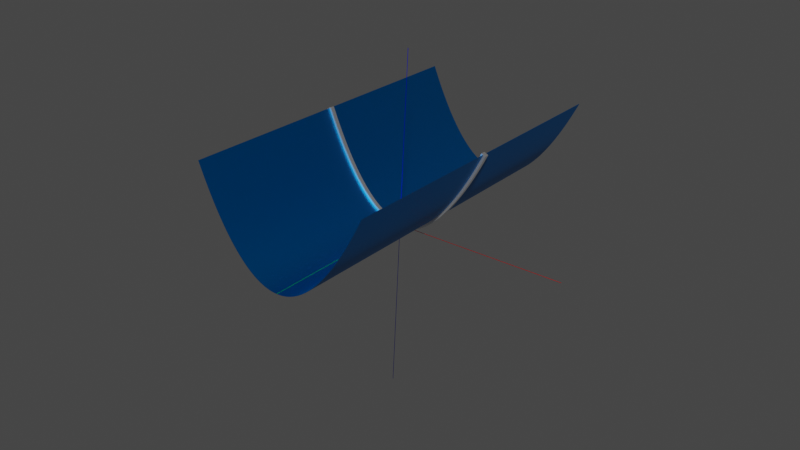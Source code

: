 # Source: cilindre_parabolic_moviment.blend  (saved by Blender 3.6.13; exported with 4.5.12 LTS)
import bpy
from mathutils import Matrix  # noqa: F401  (used for matrix-valued properties, if any)

bpy.ops.wm.read_factory_settings(use_empty=True)
scene = bpy.context.scene
scene.name = 'Scene'

# ---- materials (node trees are filled in below, after node groups)
mat_red = bpy.data.materials.new('Red')
mat_red.use_transparent_shadow = False
mat_green = bpy.data.materials.new('Green')
mat_green.use_transparent_shadow = False
mat_blue = bpy.data.materials.new('Blue')
mat_blue.use_transparent_shadow = False
mat_azurebluedark = bpy.data.materials.new('AzureBlueDark')
mat_azurebluedark.use_transparent_shadow = False
mat_white = bpy.data.materials.new('White')
mat_white.use_transparent_shadow = False

# ---- material node trees
mat_red.use_nodes = True; mat_red.node_tree.nodes.clear()
_N = mat_red.node_tree.nodes; _L = mat_red.node_tree.links
n0 = _N.new('ShaderNodeBsdfPrincipled'); n0.name = 'Principled BSDF'; n0.location = (10, 300)
n0.distribution = 'GGX'
n0.subsurface_method = 'RANDOM_WALK_SKIN'
n0.inputs[0].default_value = (1.0, 0.0, 0.0, 0.5)
n0.inputs[1].default_value = 1.0
n0.inputs[3].default_value = 0.0
n0.inputs[13].default_value = 1.0
n0.inputs[27].default_value = (1.0, 0.0, 0.0, 0.5)
n1 = _N.new('ShaderNodeOutputMaterial'); n1.name = 'Material Output'; n1.location = (300, 300)
_L.new(n0.outputs[0], n1.inputs[0])
n1.is_active_output = True
mat_green.use_nodes = True; mat_green.node_tree.nodes.clear()
_N = mat_green.node_tree.nodes; _L = mat_green.node_tree.links
n0 = _N.new('ShaderNodeBsdfPrincipled'); n0.name = 'Principled BSDF'; n0.location = (10, 300)
n0.distribution = 'GGX'
n0.subsurface_method = 'RANDOM_WALK_SKIN'
n0.inputs[0].default_value = (0.0, 1.0, 0.0, 0.5)
n0.inputs[1].default_value = 1.0
n0.inputs[3].default_value = 0.0
n0.inputs[13].default_value = 1.0
n0.inputs[27].default_value = (0.0, 1.0, 0.0, 0.5)
n1 = _N.new('ShaderNodeOutputMaterial'); n1.name = 'Material Output'; n1.location = (300, 300)
_L.new(n0.outputs[0], n1.inputs[0])
n1.is_active_output = True
mat_blue.use_nodes = True; mat_blue.node_tree.nodes.clear()
_N = mat_blue.node_tree.nodes; _L = mat_blue.node_tree.links
n0 = _N.new('ShaderNodeBsdfPrincipled'); n0.name = 'Principled BSDF'; n0.location = (10, 300)
n0.distribution = 'GGX'
n0.subsurface_method = 'RANDOM_WALK_SKIN'
n0.inputs[0].default_value = (0.0, 0.0, 1.0, 0.5)
n0.inputs[1].default_value = 1.0
n0.inputs[3].default_value = 0.0
n0.inputs[13].default_value = 1.0
n0.inputs[27].default_value = (0.0, 0.0, 1.0, 0.5)
n1 = _N.new('ShaderNodeOutputMaterial'); n1.name = 'Material Output'; n1.location = (300, 300)
_L.new(n0.outputs[0], n1.inputs[0])
n1.is_active_output = True
mat_azurebluedark.use_nodes = True; mat_azurebluedark.node_tree.nodes.clear()
_N = mat_azurebluedark.node_tree.nodes; _L = mat_azurebluedark.node_tree.links
n0 = _N.new('ShaderNodeBsdfPrincipled'); n0.name = 'Principled BSDF'; n0.location = (10, 300)
n0.distribution = 'GGX'
n0.subsurface_method = 'RANDOM_WALK_SKIN'
n0.inputs[0].default_value = (0.0, 0.2, 0.6, 0.5)
n0.inputs[1].default_value = 1.0
n0.inputs[3].default_value = 0.0
n0.inputs[13].default_value = 1.0
n0.inputs[27].default_value = (0.0, 0.2, 0.6, 0.5)
n1 = _N.new('ShaderNodeOutputMaterial'); n1.name = 'Material Output'; n1.location = (300, 300)
_L.new(n0.outputs[0], n1.inputs[0])
n1.is_active_output = True
mat_white.use_nodes = True; mat_white.node_tree.nodes.clear()
_N = mat_white.node_tree.nodes; _L = mat_white.node_tree.links
n0 = _N.new('ShaderNodeBsdfPrincipled'); n0.name = 'Principled BSDF'; n0.location = (10, 300)
n0.distribution = 'GGX'
n0.subsurface_method = 'RANDOM_WALK_SKIN'
n0.inputs[0].default_value = (1.0, 1.0, 1.0, 0.5)
n0.inputs[1].default_value = 1.0
n0.inputs[3].default_value = 0.0
n0.inputs[13].default_value = 1.0
n0.inputs[27].default_value = (1.0, 1.0, 1.0, 0.5)
n1 = _N.new('ShaderNodeOutputMaterial'); n1.name = 'Material Output'; n1.location = (300, 300)
_L.new(n0.outputs[0], n1.inputs[0])
n1.is_active_output = True

# ---- world
world_world = bpy.data.worlds.new('World'); scene.world = world_world
world_world.use_nodes = True; world_world.node_tree.nodes.clear()
_N = world_world.node_tree.nodes; _L = world_world.node_tree.links
n0 = _N.new('ShaderNodeOutputWorld'); n0.name = 'World Output'; n0.location = (300, 300)
n1 = _N.new('ShaderNodeBackground'); n1.name = 'Background'; n1.location = (10, 300)
n1.inputs[0].default_value = (0.05088, 0.05088, 0.05088, 1.0)
_L.new(n1.outputs[0], n0.inputs[0])
n0.is_active_output = True
world_world.color = (0.05088, 0.05088, 0.05088)
world_world.use_sun_shadow = False
world_world.sun_shadow_jitter_overblur = 0.0

# ---- meshes
me_cylinder_002 = bpy.data.meshes.new('Cylinder.002')
me_cylinder_002.from_pydata([(0.0, 1.0, 0.0), (0.0, 1.0, 1.0), (0.1951, 0.9808, 0.0), (0.1951, 0.9808, 1.0), (0.3827, 0.9239, 0.0), (0.3827, 0.9239, 1.0), (0.5556, 0.8315, 0.0), (0.5556, 0.8315, 1.0), (0.7071, 0.7071, 0.0), (0.7071, 0.7071, 1.0), (0.8315, 0.5556, 0.0), (0.8315, 0.5556, 1.0), (0.9239, 0.3827, 0.0), (0.9239, 0.3827, 1.0), (0.9808, 0.1951, 0.0), (0.9808, 0.1951, 1.0), (1.0, 0.0, 0.0), (1.0, 0.0, 1.0), (0.9808, -0.1951, 0.0), (0.9808, -0.1951, 1.0), (0.9239, -0.3827, 0.0), (0.9239, -0.3827, 1.0), (0.8315, -0.5556, 0.0), (0.8315, -0.5556, 1.0), (0.7071, -0.7071, 0.0), (0.7071, -0.7071, 1.0), (0.5556, -0.8315, 0.0), (0.5556, -0.8315, 1.0), (0.3827, -0.9239, 0.0), (0.3827, -0.9239, 1.0), (0.1951, -0.9808, 0.0), (0.1951, -0.9808, 1.0), (0.0, -1.0, 0.0), (0.0, -1.0, 1.0), (-0.1951, -0.9808, 0.0), (-0.1951, -0.9808, 1.0), (-0.3827, -0.9239, 0.0), (-0.3827, -0.9239, 1.0), (-0.5556, -0.8315, 0.0), (-0.5556, -0.8315, 1.0), (-0.7071, -0.7071, 0.0), (-0.7071, -0.7071, 1.0), (-0.8315, -0.5556, 0.0), (-0.8315, -0.5556, 1.0), (-0.9239, -0.3827, 0.0), (-0.9239, -0.3827, 1.0), (-0.9808, -0.1951, 0.0), (-0.9808, -0.1951, 1.0), (-1.0, 0.0, 0.0), (-1.0, 0.0, 1.0), (-0.9808, 0.1951, 0.0), (-0.9808, 0.1951, 1.0), (-0.9239, 0.3827, 0.0), (-0.9239, 0.3827, 1.0), (-0.8315, 0.5556, 0.0), (-0.8315, 0.5556, 1.0), (-0.7071, 0.7071, 0.0), (-0.7071, 0.7071, 1.0), (-0.5556, 0.8315, 0.0), (-0.5556, 0.8315, 1.0), (-0.3827, 0.9239, 0.0), (-0.3827, 0.9239, 1.0), (-0.1951, 0.9808, 0.0), (-0.1951, 0.9808, 1.0), (6.903e-31, 3.0, 1.0), (0.5853, 2.942, 1.0), (1.148, 2.772, 1.0), (1.667, 2.494, 1.0), (2.121, 2.121, 1.0), (2.494, 1.667, 1.0), (2.772, 1.148, 1.0), (2.942, 0.5853, 1.0), (3.0, 3.109e-15, 1.0), (2.942, -0.5853, 1.0), (2.772, -1.148, 1.0), (2.494, -1.667, 1.0), (2.121, -2.121, 1.0), (1.667, -2.494, 1.0), (1.148, -2.772, 1.0), (0.5853, -2.942, 1.0), (6.903e-31, -3.0, 1.0), (-0.5853, -2.942, 1.0), (-1.148, -2.772, 1.0), (-1.667, -2.494, 1.0), (-2.121, -2.121, 1.0), (-2.494, -1.667, 1.0), (-2.772, -1.148, 1.0), (-2.942, -0.5853, 1.0), (-3.0, 3.109e-15, 1.0), (-2.942, 0.5853, 1.0), (-2.772, 1.148, 1.0), (-2.494, 1.667, 1.0), (-2.121, 2.121, 1.0), (-1.667, 2.494, 1.0), (-1.148, 2.772, 1.0), (-0.5853, 2.942, 1.0), (6.903e-31, 3.109e-15, 1.429), (-1.972e-29, 0.5, -28.57), (-1.972e-29, 0.5, 28.57), (0.09755, 0.4904, -28.57), (0.09755, 0.4904, 28.57), (0.1913, 0.4619, -28.57), (0.1913, 0.4619, 28.57), (0.2778, 0.4157, -28.57), (0.2778, 0.4157, 28.57), (0.3536, 0.3536, -28.57), (0.3536, 0.3536, 28.57), (0.4157, 0.2778, -28.57), (0.4157, 0.2778, 28.57), (0.4619, 0.1913, -28.57), (0.4619, 0.1913, 28.57), (0.4904, 0.09755, -28.57), (0.4904, 0.09755, 28.57), (0.5, -8.882e-14, -28.57), (0.5, -8.882e-14, 28.57), (0.4904, -0.09755, -28.57), (0.4904, -0.09755, 28.57), (0.4619, -0.1913, -28.57), (0.4619, -0.1913, 28.57), (0.4157, -0.2778, -28.57), (0.4157, -0.2778, 28.57), (0.3536, -0.3536, -28.57), (0.3536, -0.3536, 28.57), (0.2778, -0.4157, -28.57), (0.2778, -0.4157, 28.57), (0.1913, -0.4619, -28.57), (0.1913, -0.4619, 28.57), (0.09755, -0.4904, -28.57), (0.09755, -0.4904, 28.57), (-1.972e-29, -0.5, -28.57), (-1.972e-29, -0.5, 28.57), (-0.09755, -0.4904, -28.57), (-0.09755, -0.4904, 28.57), (-0.1913, -0.4619, -28.57), (-0.1913, -0.4619, 28.57), (-0.2778, -0.4157, -28.57), (-0.2778, -0.4157, 28.57), (-0.3536, -0.3536, -28.57), (-0.3536, -0.3536, 28.57), (-0.4157, -0.2778, -28.57), (-0.4157, -0.2778, 28.57), (-0.4619, -0.1913, -28.57), (-0.4619, -0.1913, 28.57), (-0.4904, -0.09755, -28.57), (-0.4904, -0.09755, 28.57), (-0.5, -8.882e-14, -28.57), (-0.5, -8.882e-14, 28.57), (-0.4904, 0.09755, -28.57), (-0.4904, 0.09755, 28.57), (-0.4619, 0.1913, -28.57), (-0.4619, 0.1913, 28.57), (-0.4157, 0.2778, -28.57), (-0.4157, 0.2778, 28.57), (-0.3536, 0.3536, -28.57), (-0.3536, 0.3536, 28.57), (-0.2778, 0.4157, -28.57), (-0.2778, 0.4157, 28.57), (-0.1913, 0.4619, -28.57), (-0.1913, 0.4619, 28.57), (-0.09755, 0.4904, -28.57), (-0.09755, 0.4904, 28.57), (3.423e-08, 1.0, 6.244e-09), (14.0, 1.0, 6.244e-09), (3.357e-08, 0.9808, -0.01394), (14.0, 0.9808, -0.01394), (3.162e-08, 0.9239, -0.02733), (14.0, 0.9239, -0.02733), (2.846e-08, 0.8315, -0.03968), (14.0, 0.8315, -0.03968), (2.42e-08, 0.7071, -0.05051), (14.0, 0.7071, -0.05051), (1.902e-08, 0.5556, -0.05939), (14.0, 0.5556, -0.05939), (1.31e-08, 0.3827, -0.06599), (14.0, 0.3827, -0.06599), (6.678e-09, 0.1951, -0.07006), (14.0, 0.1951, -0.07006), (5.024e-15, 8.742e-08, -0.07143), (14.0, 5.666e-07, -0.07143), (-6.678e-09, -0.1951, -0.07006), (14.0, -0.1951, -0.07006), (-1.31e-08, -0.3827, -0.06599), (14.0, -0.3827, -0.06599), (-1.902e-08, -0.5556, -0.05939), (14.0, -0.5556, -0.05939), (-2.42e-08, -0.7071, -0.05051), (14.0, -0.7071, -0.05051), (-2.846e-08, -0.8315, -0.03968), (14.0, -0.8315, -0.03968), (-3.162e-08, -0.9239, -0.02733), (14.0, -0.9239, -0.02733), (-3.357e-08, -0.9808, -0.01394), (14.0, -0.9808, -0.01394), (-3.423e-08, -1.0, -6.244e-09), (14.0, -1.0, -6.244e-09), (-3.357e-08, -0.9808, 0.01394), (14.0, -0.9808, 0.01394), (-3.162e-08, -0.9239, 0.02733), (14.0, -0.9239, 0.02733), (-2.846e-08, -0.8315, 0.03968), (14.0, -0.8315, 0.03968), (-2.42e-08, -0.7071, 0.05051), (14.0, -0.7071, 0.05051), (-1.902e-08, -0.5556, 0.05939), (14.0, -0.5556, 0.05939), (-1.31e-08, -0.3827, 0.06599), (14.0, -0.3827, 0.06599), (-6.678e-09, -0.1951, 0.07006), (14.0, -0.1951, 0.07006), (-5.024e-15, -8.742e-08, 0.07143), (14.0, 3.918e-07, 0.07143), (6.678e-09, 0.1951, 0.07006), (14.0, 0.1951, 0.07006), (1.31e-08, 0.3827, 0.06599), (14.0, 0.3827, 0.06599), (1.902e-08, 0.5556, 0.05939), (14.0, 0.5556, 0.05939), (2.42e-08, 0.7071, 0.05051), (14.0, 0.7071, 0.05051), (2.846e-08, 0.8315, 0.03968), (14.0, 0.8315, 0.03968), (3.162e-08, 0.9239, 0.02733), (14.0, 0.9239, 0.02733), (3.357e-08, 0.9808, 0.01394), (14.0, 0.9808, 0.01394), (14.0, 3.0, 1.873e-08), (14.0, 2.942, -0.04181), (14.0, 2.772, -0.082), (14.0, 2.494, -0.1191), (14.0, 2.121, -0.1515), (14.0, 1.667, -0.1782), (14.0, 1.148, -0.198), (14.0, 0.5853, -0.2102), (14.0, 2.623e-07, -0.2143), (14.0, -0.5853, -0.2102), (14.0, -1.148, -0.198), (14.0, -1.667, -0.1782), (14.0, -2.121, -0.1515), (14.0, -2.494, -0.1191), (14.0, -2.772, -0.082), (14.0, -2.942, -0.04181), (14.0, -3.0, -1.873e-08), (14.0, -2.942, 0.04181), (14.0, -2.772, 0.082), (14.0, -2.494, 0.1191), (14.0, -2.121, 0.1515), (14.0, -1.667, 0.1782), (14.0, -1.148, 0.198), (14.0, -0.5853, 0.2102), (14.0, -2.623e-07, 0.2143), (14.0, 0.5853, 0.2102), (14.0, 1.148, 0.198), (14.0, 1.667, 0.1782), (14.0, 2.121, 0.1515), (14.0, 2.494, 0.1191), (14.0, 2.772, 0.082), (14.0, 2.942, 0.04181), (20.0, 2.054e-07, 2.47e-15), (-400.0, 0.5, 3.122e-09), (400.0, 0.5, 3.123e-09), (-400.0, 0.4904, -0.006968), (400.0, 0.4904, -0.006968), (-400.0, 0.4619, -0.01367), (400.0, 0.462, -0.01367), (-400.0, 0.4157, -0.01984), (400.0, 0.4158, -0.01984), (-400.0, 0.3536, -0.02525), (400.0, 0.3536, -0.02525), (-400.0, 0.2778, -0.0297), (400.0, 0.2778, -0.0297), (-400.0, 0.1913, -0.033), (400.0, 0.1914, -0.033), (-400.0, 0.09755, -0.03503), (400.0, 0.09757, -0.03503), (-400.0, 4.371e-08, -0.03571), (400.0, 2.743e-05, -0.03571), (-400.0, -0.09755, -0.03503), (400.0, -0.09752, -0.03503), (-400.0, -0.1913, -0.033), (400.0, -0.1913, -0.033), (-400.0, -0.2778, -0.0297), (400.0, -0.2778, -0.0297), (-400.0, -0.3536, -0.02525), (400.0, -0.3535, -0.02525), (-400.0, -0.4157, -0.01984), (400.0, -0.4157, -0.01984), (-400.0, -0.4619, -0.01367), (400.0, -0.4619, -0.01367), (-400.0, -0.4904, -0.006968), (400.0, -0.4904, -0.006968), (-400.0, -0.5, -3.122e-09), (400.0, -0.5, -3.122e-09), (-400.0, -0.4904, 0.006968), (400.0, -0.4904, 0.006968), (-400.0, -0.4619, 0.01367), (400.0, -0.4619, 0.01367), (-400.0, -0.4157, 0.01984), (400.0, -0.4157, 0.01984), (-400.0, -0.3536, 0.02525), (400.0, -0.3535, 0.02525), (-400.0, -0.2778, 0.0297), (400.0, -0.2778, 0.0297), (-400.0, -0.1913, 0.033), (400.0, -0.1913, 0.033), (-400.0, -0.09755, 0.03503), (400.0, -0.09752, 0.03503), (-400.0, -4.371e-08, 0.03571), (400.0, 2.734e-05, 0.03571), (-400.0, 0.09755, 0.03503), (400.0, 0.09757, 0.03503), (-400.0, 0.1913, 0.033), (400.0, 0.1914, 0.033), (-400.0, 0.2778, 0.0297), (400.0, 0.2778, 0.0297), (-400.0, 0.3536, 0.02525), (400.0, 0.3536, 0.02525), (-400.0, 0.4157, 0.01984), (400.0, 0.4158, 0.01984), (-400.0, 0.4619, 0.01367), (400.0, 0.462, 0.01367), (-400.0, 0.4904, 0.006968), (400.0, 0.4904, 0.006968), (-1.0, 1.941e-23, 6.244e-09), (-1.0, 14.0, 6.244e-09), (-0.9808, -4.332e-17, -0.01394), (-0.9808, 14.0, -0.01394), (-0.9239, -8.497e-17, -0.02733), (-0.9239, 14.0, -0.02733), (-0.8315, -1.234e-16, -0.03968), (-0.8315, 14.0, -0.03968), (-0.7071, -1.57e-16, -0.05051), (-0.7071, 14.0, -0.05051), (-0.5556, -1.846e-16, -0.05939), (-0.5556, 14.0, -0.05939), (-0.3827, -2.051e-16, -0.06599), (-0.3827, 14.0, -0.06599), (-0.1951, -2.178e-16, -0.07006), (-0.1951, 14.0, -0.07006), (-8.742e-08, -2.22e-16, -0.07143), (-8.742e-08, 14.0, -0.07143), (0.1951, -2.178e-16, -0.07006), (0.1951, 14.0, -0.07006), (0.3827, -2.051e-16, -0.06599), (0.3827, 14.0, -0.06599), (0.5556, -1.846e-16, -0.05939), (0.5556, 14.0, -0.05939), (0.7071, -1.57e-16, -0.05051), (0.7071, 14.0, -0.05051), (0.8315, -1.234e-16, -0.03968), (0.8315, 14.0, -0.03968), (0.9239, -8.497e-17, -0.02733), (0.9239, 14.0, -0.02733), (0.9808, -4.332e-17, -0.01394), (0.9808, 14.0, -0.01394), (1.0, -1.941e-23, -6.244e-09), (1.0, 14.0, -6.244e-09), (0.9808, 4.332e-17, 0.01394), (0.9808, 14.0, 0.01394), (0.9239, 8.497e-17, 0.02733), (0.9239, 14.0, 0.02733), (0.8315, 1.234e-16, 0.03968), (0.8315, 14.0, 0.03968), (0.7071, 1.57e-16, 0.05051), (0.7071, 14.0, 0.05051), (0.5556, 1.846e-16, 0.05939), (0.5556, 14.0, 0.05939), (0.3827, 2.051e-16, 0.06599), (0.3827, 14.0, 0.06599), (0.1951, 2.178e-16, 0.07006), (0.1951, 14.0, 0.07006), (8.742e-08, 2.22e-16, 0.07143), (8.742e-08, 14.0, 0.07143), (-0.1951, 2.178e-16, 0.07006), (-0.1951, 14.0, 0.07006), (-0.3827, 2.051e-16, 0.06599), (-0.3827, 14.0, 0.06599), (-0.5556, 1.846e-16, 0.05939), (-0.5556, 14.0, 0.05939), (-0.7071, 1.57e-16, 0.05051), (-0.7071, 14.0, 0.05051), (-0.8315, 1.234e-16, 0.03968), (-0.8315, 14.0, 0.03968), (-0.9239, 8.497e-17, 0.02733), (-0.9239, 14.0, 0.02733), (-0.9808, 4.332e-17, 0.01394), (-0.9808, 14.0, 0.01394), (-3.0, 14.0, 1.873e-08), (-2.942, 14.0, -0.04181), (-2.772, 14.0, -0.082), (-2.494, 14.0, -0.1191), (-2.121, 14.0, -0.1515), (-1.667, 14.0, -0.1782), (-1.148, 14.0, -0.198), (-0.5853, 14.0, -0.2102), (-2.623e-07, 14.0, -0.2143), (0.5853, 14.0, -0.2102), (1.148, 14.0, -0.198), (1.667, 14.0, -0.1782), (2.121, 14.0, -0.1515), (2.494, 14.0, -0.1191), (2.772, 14.0, -0.082), (2.942, 14.0, -0.04181), (3.0, 14.0, -1.873e-08), (2.942, 14.0, 0.04181), (2.772, 14.0, 0.082), (2.494, 14.0, 0.1191), (2.121, 14.0, 0.1515), (1.667, 14.0, 0.1782), (1.148, 14.0, 0.198), (0.5853, 14.0, 0.2102), (2.623e-07, 14.0, 0.2143), (-0.5853, 14.0, 0.2102), (-1.148, 14.0, 0.198), (-1.667, 14.0, 0.1782), (-2.121, 14.0, 0.1515), (-2.494, 14.0, 0.1191), (-2.772, 14.0, 0.082), (-2.942, 14.0, 0.04181), (4.441e-15, 20.0, 7.043e-32), (-0.5, -400.0, 3.122e-09), (-0.5, 400.0, 3.122e-09), (-0.4904, -400.0, -0.006968), (-0.4904, 400.0, -0.006968), (-0.4619, -400.0, -0.01367), (-0.4619, 400.0, -0.01367), (-0.4157, -400.0, -0.01984), (-0.4157, 400.0, -0.01984), (-0.3536, -400.0, -0.02525), (-0.3536, 400.0, -0.02525), (-0.2778, -400.0, -0.0297), (-0.2778, 400.0, -0.0297), (-0.1913, -400.0, -0.033), (-0.1913, 400.0, -0.033), (-0.09755, -400.0, -0.03503), (-0.09755, 400.0, -0.03503), (-4.371e-08, -400.0, -0.03571), (-4.371e-08, 400.0, -0.03571), (0.09755, -400.0, -0.03503), (0.09755, 400.0, -0.03503), (0.1913, -400.0, -0.033), (0.1913, 400.0, -0.033), (0.2778, -400.0, -0.0297), (0.2778, 400.0, -0.0297), (0.3536, -400.0, -0.02525), (0.3536, 400.0, -0.02525), (0.4157, -400.0, -0.01984), (0.4157, 400.0, -0.01984), (0.4619, -400.0, -0.01367), (0.4619, 400.0, -0.01367), (0.4904, -400.0, -0.006968), (0.4904, 400.0, -0.006968), (0.5, -400.0, -3.122e-09), (0.5, 400.0, -3.122e-09), (0.4904, -400.0, 0.006968), (0.4904, 400.0, 0.006968), (0.4619, -400.0, 0.01367), (0.4619, 400.0, 0.01367), (0.4157, -400.0, 0.01984), (0.4157, 400.0, 0.01984), (0.3536, -400.0, 0.02525), (0.3536, 400.0, 0.02525), (0.2778, -400.0, 0.0297), (0.2778, 400.0, 0.0297), (0.1913, -400.0, 0.033), (0.1913, 400.0, 0.033), (0.09755, -400.0, 0.03503), (0.09755, 400.0, 0.03503), (4.371e-08, -400.0, 0.03571), (4.371e-08, 400.0, 0.03571), (-0.09755, -400.0, 0.03503), (-0.09755, 400.0, 0.03503), (-0.1913, -400.0, 0.033), (-0.1913, 400.0, 0.033), (-0.2778, -400.0, 0.0297), (-0.2778, 400.0, 0.0297), (-0.3536, -400.0, 0.02525), (-0.3536, 400.0, 0.02525), (-0.4157, -400.0, 0.01984), (-0.4157, 400.0, 0.01984), (-0.4619, -400.0, 0.01367), (-0.4619, 400.0, 0.01367), (-0.4904, -400.0, 0.006968), (-0.4904, 400.0, 0.006968)], [], [(0, 1, 3, 2), (2, 3, 5, 4), (4, 5, 7, 6), (6, 7, 9, 8), (8, 9, 11, 10), (10, 11, 13, 12), (12, 13, 15, 14), (14, 15, 17, 16), (16, 17, 19, 18), (18, 19, 21, 20), (20, 21, 23, 22), (22, 23, 25, 24), (24, 25, 27, 26), (26, 27, 29, 28), (28, 29, 31, 30), (30, 31, 33, 32), (32, 33, 35, 34), (34, 35, 37, 36), (36, 37, 39, 38), (38, 39, 41, 40), (40, 41, 43, 42), (42, 43, 45, 44), (44, 45, 47, 46), (46, 47, 49, 48), (48, 49, 51, 50), (50, 51, 53, 52), (52, 53, 55, 54), (54, 55, 57, 56), (56, 57, 59, 58), (58, 59, 61, 60), (3, 1, 63, 61, 59, 57, 55, 53, 51, 49, 47, 45, 43, 41, 39, 37, 35, 33, 31, 29, 27, 25, 23, 21, 19, 17, 15, 13, 11, 9, 7, 5), (60, 61, 63, 62), (62, 63, 1, 0), (0, 2, 4, 6, 8, 10, 12, 14, 16, 18, 20, 22, 24, 26, 28, 30, 32, 34, 36, 38, 40, 42, 44, 46, 48, 50, 52, 54, 56, 58, 60, 62), (64, 96, 65), (65, 96, 66), (66, 96, 67), (67, 96, 68), (68, 96, 69), (69, 96, 70), (70, 96, 71), (71, 96, 72), (72, 96, 73), (73, 96, 74), (74, 96, 75), (75, 96, 76), (76, 96, 77), (77, 96, 78), (78, 96, 79), (79, 96, 80), (80, 96, 81), (81, 96, 82), (82, 96, 83), (83, 96, 84), (84, 96, 85), (85, 96, 86), (86, 96, 87), (87, 96, 88), (88, 96, 89), (89, 96, 90), (90, 96, 91), (91, 96, 92), (92, 96, 93), (93, 96, 94), (64, 65, 66, 67, 68, 69, 70, 71, 72, 73, 74, 75, 76, 77, 78, 79, 80, 81, 82, 83, 84, 85, 86, 87, 88, 89, 90, 91, 92, 93, 94, 95), (94, 96, 95), (95, 96, 64), (97, 98, 100, 99), (99, 100, 102, 101), (101, 102, 104, 103), (103, 104, 106, 105), (105, 106, 108, 107), (107, 108, 110, 109), (109, 110, 112, 111), (111, 112, 114, 113), (113, 114, 116, 115), (115, 116, 118, 117), (117, 118, 120, 119), (119, 120, 122, 121), (121, 122, 124, 123), (123, 124, 126, 125), (125, 126, 128, 127), (127, 128, 130, 129), (129, 130, 132, 131), (131, 132, 134, 133), (133, 134, 136, 135), (135, 136, 138, 137), (137, 138, 140, 139), (139, 140, 142, 141), (141, 142, 144, 143), (143, 144, 146, 145), (145, 146, 148, 147), (147, 148, 150, 149), (149, 150, 152, 151), (151, 152, 154, 153), (153, 154, 156, 155), (155, 156, 158, 157), (100, 98, 160, 158, 156, 154, 152, 150, 148, 146, 144, 142, 140, 138, 136, 134, 132, 130, 128, 126, 124, 122, 120, 118, 116, 114, 112, 110, 108, 106, 104, 102), (157, 158, 160, 159), (159, 160, 98, 97), (97, 99, 101, 103, 105, 107, 109, 111, 113, 115, 117, 119, 121, 123, 125, 127, 129, 131, 133, 135, 137, 139, 141, 143, 145, 147, 149, 151, 153, 155, 157, 159), (161, 162, 164, 163), (163, 164, 166, 165), (165, 166, 168, 167), (167, 168, 170, 169), (169, 170, 172, 171), (171, 172, 174, 173), (173, 174, 176, 175), (175, 176, 178, 177), (177, 178, 180, 179), (179, 180, 182, 181), (181, 182, 184, 183), (183, 184, 186, 185), (185, 186, 188, 187), (187, 188, 190, 189), (189, 190, 192, 191), (191, 192, 194, 193), (193, 194, 196, 195), (195, 196, 198, 197), (197, 198, 200, 199), (199, 200, 202, 201), (201, 202, 204, 203), (203, 204, 206, 205), (205, 206, 208, 207), (207, 208, 210, 209), (209, 210, 212, 211), (211, 212, 214, 213), (213, 214, 216, 215), (215, 216, 218, 217), (217, 218, 220, 219), (219, 220, 222, 221), (164, 162, 224, 222, 220, 218, 216, 214, 212, 210, 208, 206, 204, 202, 200, 198, 196, 194, 192, 190, 188, 186, 184, 182, 180, 178, 176, 174, 172, 170, 168, 166), (221, 222, 224, 223), (223, 224, 162, 161), (161, 163, 165, 167, 169, 171, 173, 175, 177, 179, 181, 183, 185, 187, 189, 191, 193, 195, 197, 199, 201, 203, 205, 207, 209, 211, 213, 215, 217, 219, 221, 223), (225, 257, 226), (226, 257, 227), (227, 257, 228), (228, 257, 229), (229, 257, 230), (230, 257, 231), (231, 257, 232), (232, 257, 233), (233, 257, 234), (234, 257, 235), (235, 257, 236), (236, 257, 237), (237, 257, 238), (238, 257, 239), (239, 257, 240), (240, 257, 241), (241, 257, 242), (242, 257, 243), (243, 257, 244), (244, 257, 245), (245, 257, 246), (246, 257, 247), (247, 257, 248), (248, 257, 249), (249, 257, 250), (250, 257, 251), (251, 257, 252), (252, 257, 253), (253, 257, 254), (254, 257, 255), (225, 226, 227, 228, 229, 230, 231, 232, 233, 234, 235, 236, 237, 238, 239, 240, 241, 242, 243, 244, 245, 246, 247, 248, 249, 250, 251, 252, 253, 254, 255, 256), (255, 257, 256), (256, 257, 225), (258, 259, 261, 260), (260, 261, 263, 262), (262, 263, 265, 264), (264, 265, 267, 266), (266, 267, 269, 268), (268, 269, 271, 270), (270, 271, 273, 272), (272, 273, 275, 274), (274, 275, 277, 276), (276, 277, 279, 278), (278, 279, 281, 280), (280, 281, 283, 282), (282, 283, 285, 284), (284, 285, 287, 286), (286, 287, 289, 288), (288, 289, 291, 290), (290, 291, 293, 292), (292, 293, 295, 294), (294, 295, 297, 296), (296, 297, 299, 298), (298, 299, 301, 300), (300, 301, 303, 302), (302, 303, 305, 304), (304, 305, 307, 306), (306, 307, 309, 308), (308, 309, 311, 310), (310, 311, 313, 312), (312, 313, 315, 314), (314, 315, 317, 316), (316, 317, 319, 318), (261, 259, 321, 319, 317, 315, 313, 311, 309, 307, 305, 303, 301, 299, 297, 295, 293, 291, 289, 287, 285, 283, 281, 279, 277, 275, 273, 271, 269, 267, 265, 263), (318, 319, 321, 320), (320, 321, 259, 258), (258, 260, 262, 264, 266, 268, 270, 272, 274, 276, 278, 280, 282, 284, 286, 288, 290, 292, 294, 296, 298, 300, 302, 304, 306, 308, 310, 312, 314, 316, 318, 320), (322, 323, 325, 324), (324, 325, 327, 326), (326, 327, 329, 328), (328, 329, 331, 330), (330, 331, 333, 332), (332, 333, 335, 334), (334, 335, 337, 336), (336, 337, 339, 338), (338, 339, 341, 340), (340, 341, 343, 342), (342, 343, 345, 344), (344, 345, 347, 346), (346, 347, 349, 348), (348, 349, 351, 350), (350, 351, 353, 352), (352, 353, 355, 354), (354, 355, 357, 356), (356, 357, 359, 358), (358, 359, 361, 360), (360, 361, 363, 362), (362, 363, 365, 364), (364, 365, 367, 366), (366, 367, 369, 368), (368, 369, 371, 370), (370, 371, 373, 372), (372, 373, 375, 374), (374, 375, 377, 376), (376, 377, 379, 378), (378, 379, 381, 380), (380, 381, 383, 382), (325, 323, 385, 383, 381, 379, 377, 375, 373, 371, 369, 367, 365, 363, 361, 359, 357, 355, 353, 351, 349, 347, 345, 343, 341, 339, 337, 335, 333, 331, 329, 327), (382, 383, 385, 384), (384, 385, 323, 322), (322, 324, 326, 328, 330, 332, 334, 336, 338, 340, 342, 344, 346, 348, 350, 352, 354, 356, 358, 360, 362, 364, 366, 368, 370, 372, 374, 376, 378, 380, 382, 384), (386, 418, 387), (387, 418, 388), (388, 418, 389), (389, 418, 390), (390, 418, 391), (391, 418, 392), (392, 418, 393), (393, 418, 394), (394, 418, 395), (395, 418, 396), (396, 418, 397), (397, 418, 398), (398, 418, 399), (399, 418, 400), (400, 418, 401), (401, 418, 402), (402, 418, 403), (403, 418, 404), (404, 418, 405), (405, 418, 406), (406, 418, 407), (407, 418, 408), (408, 418, 409), (409, 418, 410), (410, 418, 411), (411, 418, 412), (412, 418, 413), (413, 418, 414), (414, 418, 415), (415, 418, 416), (386, 387, 388, 389, 390, 391, 392, 393, 394, 395, 396, 397, 398, 399, 400, 401, 402, 403, 404, 405, 406, 407, 408, 409, 410, 411, 412, 413, 414, 415, 416, 417), (416, 418, 417), (417, 418, 386), (419, 420, 422, 421), (421, 422, 424, 423), (423, 424, 426, 425), (425, 426, 428, 427), (427, 428, 430, 429), (429, 430, 432, 431), (431, 432, 434, 433), (433, 434, 436, 435), (435, 436, 438, 437), (437, 438, 440, 439), (439, 440, 442, 441), (441, 442, 444, 443), (443, 444, 446, 445), (445, 446, 448, 447), (447, 448, 450, 449), (449, 450, 452, 451), (451, 452, 454, 453), (453, 454, 456, 455), (455, 456, 458, 457), (457, 458, 460, 459), (459, 460, 462, 461), (461, 462, 464, 463), (463, 464, 466, 465), (465, 466, 468, 467), (467, 468, 470, 469), (469, 470, 472, 471), (471, 472, 474, 473), (473, 474, 476, 475), (475, 476, 478, 477), (477, 478, 480, 479), (422, 420, 482, 480, 478, 476, 474, 472, 470, 468, 466, 464, 462, 460, 458, 456, 454, 452, 450, 448, 446, 444, 442, 440, 438, 436, 434, 432, 430, 428, 426, 424), (479, 480, 482, 481), (481, 482, 420, 419), (419, 421, 423, 425, 427, 429, 431, 433, 435, 437, 439, 441, 443, 445, 447, 449, 451, 453, 455, 457, 459, 461, 463, 465, 467, 469, 471, 473, 475, 477, 479, 481)])
me_cylinder_002.polygons.foreach_set('use_smooth', [True] * 303)
me_cylinder_002.polygons.foreach_set('material_index', [0, 0, 0, 0, 0, 0, 0, 0, 0, 0, 0, 0, 0, 0, 0, 0, 0, 0, 0, 0, 0, 0, 0, 0, 0, 0, 0, 0, 0, 0, 0, 0, 0, 0, 0, 0, 0, 0, 0, 0, 0, 0, 0, 0, 0, 0, 0, 0, 0, 0, 0, 0, 0, 0, 0, 0, 0, 0, 0, 0, 0, 0, 0, 0, 0, 0, 0, 0, 0, 0, 0, 0, 0, 0, 0, 0, 0, 0, 0, 0, 0, 0, 0, 0, 0, 0, 0, 0, 0, 0, 0, 0, 0, 0, 0, 0, 0, 0, 0, 0, 0, 1, 1, 1, 1, 1, 1, 1, 1, 1, 1, 1, 1, 1, 1, 1, 1, 1, 1, 1, 1, 1, 1, 1, 1, 1, 1, 1, 1, 1, 1, 1, 1, 1, 1, 1, 1, 1, 1, 1, 1, 1, 1, 1, 1, 1, 1, 1, 1, 1, 1, 1, 1, 1, 1, 1, 1, 1, 1, 1, 1, 1, 1, 1, 1, 1, 1, 1, 1, 1, 1, 1, 1, 1, 1, 1, 1, 1, 1, 1, 1, 1, 1, 1, 1, 1, 1, 1, 1, 1, 1, 1, 1, 1, 1, 1, 1, 1, 1, 1, 1, 1, 2, 2, 2, 2, 2, 2, 2, 2, 2, 2, 2, 2, 2, 2, 2, 2, 2, 2, 2, 2, 2, 2, 2, 2, 2, 2, 2, 2, 2, 2, 2, 2, 2, 2, 2, 2, 2, 2, 2, 2, 2, 2, 2, 2, 2, 2, 2, 2, 2, 2, 2, 2, 2, 2, 2, 2, 2, 2, 2, 2, 2, 2, 2, 2, 2, 2, 2, 2, 2, 2, 2, 2, 2, 2, 2, 2, 2, 2, 2, 2, 2, 2, 2, 2, 2, 2, 2, 2, 2, 2, 2, 2, 2, 2, 2, 2, 2, 2, 2, 2, 2])
_uv = me_cylinder_002.uv_layers.new(name='UVMap')
_uv.uv.foreach_set('vector', [1.0, 0.5, 1.0, 1.0, 0.9688, 1.0, 0.9688, 0.5, 0.9688, 0.5, 0.9688, 1.0, 0.9375, 1.0, 0.9375, 0.5, 0.9375, 0.5, 0.9375, 1.0, 0.9062, 1.0, 0.9062, 0.5, 0.9062, 0.5, 0.9062, 1.0, 0.875, 1.0, 0.875, 0.5, 0.875, 0.5, 0.875, 1.0, 0.8438, 1.0, 0.8438, 0.5, 0.8438, 0.5, 0.8438, 1.0, 0.8125, 1.0, 0.8125, 0.5, 0.8125, 0.5, 0.8125, 1.0, 0.7812, 1.0, 0.7812, 0.5, 0.7812, 0.5, 0.7812, 1.0, 0.75, 1.0, 0.75, 0.5, 0.75, 0.5, 0.75, 1.0, 0.7188, 1.0, 0.7188, 0.5, 0.7188, 0.5, 0.7188, 1.0, 0.6875, 1.0, 0.6875, 0.5, 0.6875, 0.5, 0.6875, 1.0, 0.6562, 1.0, 0.6562, 0.5, 0.6562, 0.5, 0.6562, 1.0, 0.625, 1.0, 0.625, 0.5, 0.625, 0.5, 0.625, 1.0, 0.5938, 1.0, 0.5938, 0.5, 0.5938, 0.5, 0.5938, 1.0, 0.5625, 1.0, 0.5625, 0.5, 0.5625, 0.5, 0.5625, 1.0, 0.5312, 1.0, 0.5312, 0.5, 0.5312, 0.5, 0.5312, 1.0, 0.5, 1.0, 0.5, 0.5, 0.5, 0.5, 0.5, 1.0, 0.4688, 1.0, 0.4688, 0.5, 0.4688, 0.5, 0.4688, 1.0, 0.4375, 1.0, 0.4375, 0.5, 0.4375, 0.5, 0.4375, 1.0, 0.4062, 1.0, 0.4062, 0.5, 0.4062, 0.5, 0.4062, 1.0, 0.375, 1.0, 0.375, 0.5, 0.375, 0.5, 0.375, 1.0, 0.3438, 1.0, 0.3438, 0.5, 0.3438, 0.5, 0.3438, 1.0, 0.3125, 1.0, 0.3125, 0.5, 0.3125, 0.5, 0.3125, 1.0, 0.2812, 1.0, 0.2812, 0.5, 0.2812, 0.5, 0.2812, 1.0, 0.25, 1.0, 0.25, 0.5, 0.25, 0.5, 0.25, 1.0, 0.2188, 1.0, 0.2188, 0.5, 0.2188, 0.5, 0.2188, 1.0, 0.1875, 1.0, 0.1875, 0.5, 0.1875, 0.5, 0.1875, 1.0, 0.1562, 1.0, 0.1562, 0.5, 0.1562, 0.5, 0.1562, 1.0, 0.125, 1.0, 0.125, 0.5, 0.125, 0.5, 0.125, 1.0, 0.09375, 1.0, 0.09375, 0.5, 0.09375, 0.5, 0.09375, 1.0, 0.0625, 1.0, 0.0625, 0.5, 0.2968, 0.4854, 0.25, 0.49, 0.2032, 0.4854, 0.1582, 0.4717, 0.1167, 0.4496, 0.08029, 0.4197, 0.05045, 0.3833, 0.02827, 0.3418, 0.01461, 0.2968, 0.01, 0.25, 0.01461, 0.2032, 0.02827, 0.1582, 0.05045, 0.1167, 0.08029, 0.08029, 0.1167, 0.05045, 0.1582, 0.02827, 0.2032, 0.01461, 0.25, 0.01, 0.2968, 0.01461, 0.3418, 0.02827, 0.3833, 0.05045, 0.4197, 0.08029, 0.4496, 0.1167, 0.4717, 0.1582, 0.4854, 0.2032, 0.49, 0.25, 0.4854, 0.2968, 0.4717, 0.3418, 0.4496, 0.3833, 0.4197, 0.4197, 0.3833, 0.4496, 0.3418, 0.4717, 0.0625, 0.5, 0.0625, 1.0, 0.03125, 1.0, 0.03125, 0.5, 0.03125, 0.5, 0.03125, 1.0, 0.0, 1.0, 0.0, 0.5, 0.75, 0.49, 0.7968, 0.4854, 0.8418, 0.4717, 0.8833, 0.4496, 0.9197, 0.4197, 0.9496, 0.3833, 0.9717, 0.3418, 0.9854, 0.2968, 0.99, 0.25, 0.9854, 0.2032, 0.9717, 0.1582, 0.9496, 0.1167, 0.9197, 0.08029, 0.8833, 0.05045, 0.8418, 0.02827, 0.7968, 0.01461, 0.75, 0.01, 0.7032, 0.01461, 0.6582, 0.02827, 0.6167, 0.05045, 0.5803, 0.08029, 0.5504, 0.1167, 0.5283, 0.1582, 0.5146, 0.2032, 0.51, 0.25, 0.5146, 0.2968, 0.5283, 0.3418, 0.5504, 0.3833, 0.5803, 0.4197, 0.6167, 0.4496, 0.6582, 0.4717, 0.7032, 0.4854, 0.25, 0.49, 0.25, 0.25, 0.2968, 0.4854, 0.2968, 0.4854, 0.25, 0.25, 0.3418, 0.4717, 0.3418, 0.4717, 0.25, 0.25, 0.3833, 0.4496, 0.3833, 0.4496, 0.25, 0.25, 0.4197, 0.4197, 0.4197, 0.4197, 0.25, 0.25, 0.4496, 0.3833, 0.4496, 0.3833, 0.25, 0.25, 0.4717, 0.3418, 0.4717, 0.3418, 0.25, 0.25, 0.4854, 0.2968, 0.4854, 0.2968, 0.25, 0.25, 0.49, 0.25, 0.49, 0.25, 0.25, 0.25, 0.4854, 0.2032, 0.4854, 0.2032, 0.25, 0.25, 0.4717, 0.1582, 0.4717, 0.1582, 0.25, 0.25, 0.4496, 0.1167, 0.4496, 0.1167, 0.25, 0.25, 0.4197, 0.08029, 0.4197, 0.08029, 0.25, 0.25, 0.3833, 0.05045, 0.3833, 0.05045, 0.25, 0.25, 0.3418, 0.02827, 0.3418, 0.02827, 0.25, 0.25, 0.2968, 0.01461, 0.2968, 0.01461, 0.25, 0.25, 0.25, 0.01, 0.25, 0.01, 0.25, 0.25, 0.2032, 0.01461, 0.2032, 0.01461, 0.25, 0.25, 0.1582, 0.02827, 0.1582, 0.02827, 0.25, 0.25, 0.1167, 0.05045, 0.1167, 0.05045, 0.25, 0.25, 0.08029, 0.08029, 0.08029, 0.08029, 0.25, 0.25, 0.05045, 0.1167, 0.05045, 0.1167, 0.25, 0.25, 0.02827, 0.1582, 0.02827, 0.1582, 0.25, 0.25, 0.01461, 0.2032, 0.01461, 0.2032, 0.25, 0.25, 0.01, 0.25, 0.01, 0.25, 0.25, 0.25, 0.01461, 0.2968, 0.01461, 0.2968, 0.25, 0.25, 0.02827, 0.3418, 0.02827, 0.3418, 0.25, 0.25, 0.05045, 0.3833, 0.05045, 0.3833, 0.25, 0.25, 0.08029, 0.4197, 0.08029, 0.4197, 0.25, 0.25, 0.1167, 0.4496, 0.1167, 0.4496, 0.25, 0.25, 0.1582, 0.4717, 0.75, 0.49, 0.7968, 0.4854, 0.8418, 0.4717, 0.8833, 0.4496, 0.9197, 0.4197, 0.9496, 0.3833, 0.9717, 0.3418, 0.9854, 0.2968, 0.99, 0.25, 0.9854, 0.2032, 0.9717, 0.1582, 0.9496, 0.1167, 0.9197, 0.08029, 0.8833, 0.05045, 0.8418, 0.02827, 0.7968, 0.01461, 0.75, 0.01, 0.7032, 0.01461, 0.6582, 0.02827, 0.6167, 0.05045, 0.5803, 0.08029, 0.5504, 0.1167, 0.5283, 0.1582, 0.5146, 0.2032, 0.51, 0.25, 0.5146, 0.2968, 0.5283, 0.3418, 0.5504, 0.3833, 0.5803, 0.4197, 0.6167, 0.4496, 0.6582, 0.4717, 0.7032, 0.4854, 0.1582, 0.4717, 0.25, 0.25, 0.2032, 0.4854, 0.2032, 0.4854, 0.25, 0.25, 0.25, 0.49, 1.0, 0.5, 1.0, 1.0, 0.9688, 1.0, 0.9688, 0.5, 0.9688, 0.5, 0.9688, 1.0, 0.9375, 1.0, 0.9375, 0.5, 0.9375, 0.5, 0.9375, 1.0, 0.9062, 1.0, 0.9062, 0.5, 0.9062, 0.5, 0.9062, 1.0, 0.875, 1.0, 0.875, 0.5, 0.875, 0.5, 0.875, 1.0, 0.8438, 1.0, 0.8438, 0.5, 0.8438, 0.5, 0.8438, 1.0, 0.8125, 1.0, 0.8125, 0.5, 0.8125, 0.5, 0.8125, 1.0, 0.7812, 1.0, 0.7812, 0.5, 0.7812, 0.5, 0.7812, 1.0, 0.75, 1.0, 0.75, 0.5, 0.75, 0.5, 0.75, 1.0, 0.7188, 1.0, 0.7188, 0.5, 0.7188, 0.5, 0.7188, 1.0, 0.6875, 1.0, 0.6875, 0.5, 0.6875, 0.5, 0.6875, 1.0, 0.6562, 1.0, 0.6562, 0.5, 0.6562, 0.5, 0.6562, 1.0, 0.625, 1.0, 0.625, 0.5, 0.625, 0.5, 0.625, 1.0, 0.5938, 1.0, 0.5938, 0.5, 0.5938, 0.5, 0.5938, 1.0, 0.5625, 1.0, 0.5625, 0.5, 0.5625, 0.5, 0.5625, 1.0, 0.5312, 1.0, 0.5312, 0.5, 0.5312, 0.5, 0.5312, 1.0, 0.5, 1.0, 0.5, 0.5, 0.5, 0.5, 0.5, 1.0, 0.4688, 1.0, 0.4688, 0.5, 0.4688, 0.5, 0.4688, 1.0, 0.4375, 1.0, 0.4375, 0.5, 0.4375, 0.5, 0.4375, 1.0, 0.4062, 1.0, 0.4062, 0.5, 0.4062, 0.5, 0.4062, 1.0, 0.375, 1.0, 0.375, 0.5, 0.375, 0.5, 0.375, 1.0, 0.3438, 1.0, 0.3438, 0.5, 0.3438, 0.5, 0.3438, 1.0, 0.3125, 1.0, 0.3125, 0.5, 0.3125, 0.5, 0.3125, 1.0, 0.2812, 1.0, 0.2812, 0.5, 0.2812, 0.5, 0.2812, 1.0, 0.25, 1.0, 0.25, 0.5, 0.25, 0.5, 0.25, 1.0, 0.2188, 1.0, 0.2188, 0.5, 0.2188, 0.5, 0.2188, 1.0, 0.1875, 1.0, 0.1875, 0.5, 0.1875, 0.5, 0.1875, 1.0, 0.1562, 1.0, 0.1562, 0.5, 0.1562, 0.5, 0.1562, 1.0, 0.125, 1.0, 0.125, 0.5, 0.125, 0.5, 0.125, 1.0, 0.09375, 1.0, 0.09375, 0.5, 0.09375, 0.5, 0.09375, 1.0, 0.0625, 1.0, 0.0625, 0.5, 0.2968, 0.4854, 0.25, 0.49, 0.2032, 0.4854, 0.1582, 0.4717, 0.1167, 0.4496, 0.08029, 0.4197, 0.05045, 0.3833, 0.02827, 0.3418, 0.01461, 0.2968, 0.01, 0.25, 0.01461, 0.2032, 0.02827, 0.1582, 0.05045, 0.1167, 0.08029, 0.08029, 0.1167, 0.05045, 0.1582, 0.02827, 0.2032, 0.01461, 0.25, 0.01, 0.2968, 0.01461, 0.3418, 0.02827, 0.3833, 0.05045, 0.4197, 0.08029, 0.4496, 0.1167, 0.4717, 0.1582, 0.4854, 0.2032, 0.49, 0.25, 0.4854, 0.2968, 0.4717, 0.3418, 0.4496, 0.3833, 0.4197, 0.4197, 0.3833, 0.4496, 0.3418, 0.4717, 0.0625, 0.5, 0.0625, 1.0, 0.03125, 1.0, 0.03125, 0.5, 0.03125, 0.5, 0.03125, 1.0, 0.0, 1.0, 0.0, 0.5, 0.75, 0.49, 0.7968, 0.4854, 0.8418, 0.4717, 0.8833, 0.4496, 0.9197, 0.4197, 0.9496, 0.3833, 0.9717, 0.3418, 0.9854, 0.2968, 0.99, 0.25, 0.9854, 0.2032, 0.9717, 0.1582, 0.9496, 0.1167, 0.9197, 0.08029, 0.8833, 0.05045, 0.8418, 0.02827, 0.7968, 0.01461, 0.75, 0.01, 0.7032, 0.01461, 0.6582, 0.02827, 0.6167, 0.05045, 0.5803, 0.08029, 0.5504, 0.1167, 0.5283, 0.1582, 0.5146, 0.2032, 0.51, 0.25, 0.5146, 0.2968, 0.5283, 0.3418, 0.5504, 0.3833, 0.5803, 0.4197, 0.6167, 0.4496, 0.6582, 0.4717, 0.7032, 0.4854, 1.0, 0.5, 1.0, 1.0, 0.9688, 1.0, 0.9688, 0.5, 0.9688, 0.5, 0.9688, 1.0, 0.9375, 1.0, 0.9375, 0.5, 0.9375, 0.5, 0.9375, 1.0, 0.9062, 1.0, 0.9062, 0.5, 0.9062, 0.5, 0.9062, 1.0, 0.875, 1.0, 0.875, 0.5, 0.875, 0.5, 0.875, 1.0, 0.8438, 1.0, 0.8438, 0.5, 0.8438, 0.5, 0.8438, 1.0, 0.8125, 1.0, 0.8125, 0.5, 0.8125, 0.5, 0.8125, 1.0, 0.7812, 1.0, 0.7812, 0.5, 0.7812, 0.5, 0.7812, 1.0, 0.75, 1.0, 0.75, 0.5, 0.75, 0.5, 0.75, 1.0, 0.7188, 1.0, 0.7188, 0.5, 0.7188, 0.5, 0.7188, 1.0, 0.6875, 1.0, 0.6875, 0.5, 0.6875, 0.5, 0.6875, 1.0, 0.6562, 1.0, 0.6562, 0.5, 0.6562, 0.5, 0.6562, 1.0, 0.625, 1.0, 0.625, 0.5, 0.625, 0.5, 0.625, 1.0, 0.5938, 1.0, 0.5938, 0.5, 0.5938, 0.5, 0.5938, 1.0, 0.5625, 1.0, 0.5625, 0.5, 0.5625, 0.5, 0.5625, 1.0, 0.5312, 1.0, 0.5312, 0.5, 0.5312, 0.5, 0.5312, 1.0, 0.5, 1.0, 0.5, 0.5, 0.5, 0.5, 0.5, 1.0, 0.4688, 1.0, 0.4688, 0.5, 0.4688, 0.5, 0.4688, 1.0, 0.4375, 1.0, 0.4375, 0.5, 0.4375, 0.5, 0.4375, 1.0, 0.4062, 1.0, 0.4062, 0.5, 0.4062, 0.5, 0.4062, 1.0, 0.375, 1.0, 0.375, 0.5, 0.375, 0.5, 0.375, 1.0, 0.3438, 1.0, 0.3438, 0.5, 0.3438, 0.5, 0.3438, 1.0, 0.3125, 1.0, 0.3125, 0.5, 0.3125, 0.5, 0.3125, 1.0, 0.2812, 1.0, 0.2812, 0.5, 0.2812, 0.5, 0.2812, 1.0, 0.25, 1.0, 0.25, 0.5, 0.25, 0.5, 0.25, 1.0, 0.2188, 1.0, 0.2188, 0.5, 0.2188, 0.5, 0.2188, 1.0, 0.1875, 1.0, 0.1875, 0.5, 0.1875, 0.5, 0.1875, 1.0, 0.1562, 1.0, 0.1562, 0.5, 0.1562, 0.5, 0.1562, 1.0, 0.125, 1.0, 0.125, 0.5, 0.125, 0.5, 0.125, 1.0, 0.09375, 1.0, 0.09375, 0.5, 0.09375, 0.5, 0.09375, 1.0, 0.0625, 1.0, 0.0625, 0.5, 0.2968, 0.4854, 0.25, 0.49, 0.2032, 0.4854, 0.1582, 0.4717, 0.1167, 0.4496, 0.08029, 0.4197, 0.05045, 0.3833, 0.02827, 0.3418, 0.01461, 0.2968, 0.01, 0.25, 0.01461, 0.2032, 0.02827, 0.1582, 0.05045, 0.1167, 0.08029, 0.08029, 0.1167, 0.05045, 0.1582, 0.02827, 0.2032, 0.01461, 0.25, 0.01, 0.2968, 0.01461, 0.3418, 0.02827, 0.3833, 0.05045, 0.4197, 0.08029, 0.4496, 0.1167, 0.4717, 0.1582, 0.4854, 0.2032, 0.49, 0.25, 0.4854, 0.2968, 0.4717, 0.3418, 0.4496, 0.3833, 0.4197, 0.4197, 0.3833, 0.4496, 0.3418, 0.4717, 0.0625, 0.5, 0.0625, 1.0, 0.03125, 1.0, 0.03125, 0.5, 0.03125, 0.5, 0.03125, 1.0, 0.0, 1.0, 0.0, 0.5, 0.75, 0.49, 0.7968, 0.4854, 0.8418, 0.4717, 0.8833, 0.4496, 0.9197, 0.4197, 0.9496, 0.3833, 0.9717, 0.3418, 0.9854, 0.2968, 0.99, 0.25, 0.9854, 0.2032, 0.9717, 0.1582, 0.9496, 0.1167, 0.9197, 0.08029, 0.8833, 0.05045, 0.8418, 0.02827, 0.7968, 0.01461, 0.75, 0.01, 0.7032, 0.01461, 0.6582, 0.02827, 0.6167, 0.05045, 0.5803, 0.08029, 0.5504, 0.1167, 0.5283, 0.1582, 0.5146, 0.2032, 0.51, 0.25, 0.5146, 0.2968, 0.5283, 0.3418, 0.5504, 0.3833, 0.5803, 0.4197, 0.6167, 0.4496, 0.6582, 0.4717, 0.7032, 0.4854, 0.25, 0.49, 0.25, 0.25, 0.2968, 0.4854, 0.2968, 0.4854, 0.25, 0.25, 0.3418, 0.4717, 0.3418, 0.4717, 0.25, 0.25, 0.3833, 0.4496, 0.3833, 0.4496, 0.25, 0.25, 0.4197, 0.4197, 0.4197, 0.4197, 0.25, 0.25, 0.4496, 0.3833, 0.4496, 0.3833, 0.25, 0.25, 0.4717, 0.3418, 0.4717, 0.3418, 0.25, 0.25, 0.4854, 0.2968, 0.4854, 0.2968, 0.25, 0.25, 0.49, 0.25, 0.49, 0.25, 0.25, 0.25, 0.4854, 0.2032, 0.4854, 0.2032, 0.25, 0.25, 0.4717, 0.1582, 0.4717, 0.1582, 0.25, 0.25, 0.4496, 0.1167, 0.4496, 0.1167, 0.25, 0.25, 0.4197, 0.08029, 0.4197, 0.08029, 0.25, 0.25, 0.3833, 0.05045, 0.3833, 0.05045, 0.25, 0.25, 0.3418, 0.02827, 0.3418, 0.02827, 0.25, 0.25, 0.2968, 0.01461, 0.2968, 0.01461, 0.25, 0.25, 0.25, 0.01, 0.25, 0.01, 0.25, 0.25, 0.2032, 0.01461, 0.2032, 0.01461, 0.25, 0.25, 0.1582, 0.02827, 0.1582, 0.02827, 0.25, 0.25, 0.1167, 0.05045, 0.1167, 0.05045, 0.25, 0.25, 0.08029, 0.08029, 0.08029, 0.08029, 0.25, 0.25, 0.05045, 0.1167, 0.05045, 0.1167, 0.25, 0.25, 0.02827, 0.1582, 0.02827, 0.1582, 0.25, 0.25, 0.01461, 0.2032, 0.01461, 0.2032, 0.25, 0.25, 0.01, 0.25, 0.01, 0.25, 0.25, 0.25, 0.01461, 0.2968, 0.01461, 0.2968, 0.25, 0.25, 0.02827, 0.3418, 0.02827, 0.3418, 0.25, 0.25, 0.05045, 0.3833, 0.05045, 0.3833, 0.25, 0.25, 0.08029, 0.4197, 0.08029, 0.4197, 0.25, 0.25, 0.1167, 0.4496, 0.1167, 0.4496, 0.25, 0.25, 0.1582, 0.4717, 0.75, 0.49, 0.7968, 0.4854, 0.8418, 0.4717, 0.8833, 0.4496, 0.9197, 0.4197, 0.9496, 0.3833, 0.9717, 0.3418, 0.9854, 0.2968, 0.99, 0.25, 0.9854, 0.2032, 0.9717, 0.1582, 0.9496, 0.1167, 0.9197, 0.08029, 0.8833, 0.05045, 0.8418, 0.02827, 0.7968, 0.01461, 0.75, 0.01, 0.7032, 0.01461, 0.6582, 0.02827, 0.6167, 0.05045, 0.5803, 0.08029, 0.5504, 0.1167, 0.5283, 0.1582, 0.5146, 0.2032, 0.51, 0.25, 0.5146, 0.2968, 0.5283, 0.3418, 0.5504, 0.3833, 0.5803, 0.4197, 0.6167, 0.4496, 0.6582, 0.4717, 0.7032, 0.4854, 0.1582, 0.4717, 0.25, 0.25, 0.2032, 0.4854, 0.2032, 0.4854, 0.25, 0.25, 0.25, 0.49, 1.0, 0.5, 1.0, 1.0, 0.9688, 1.0, 0.9688, 0.5, 0.9688, 0.5, 0.9688, 1.0, 0.9375, 1.0, 0.9375, 0.5, 0.9375, 0.5, 0.9375, 1.0, 0.9062, 1.0, 0.9062, 0.5, 0.9062, 0.5, 0.9062, 1.0, 0.875, 1.0, 0.875, 0.5, 0.875, 0.5, 0.875, 1.0, 0.8438, 1.0, 0.8438, 0.5, 0.8438, 0.5, 0.8438, 1.0, 0.8125, 1.0, 0.8125, 0.5, 0.8125, 0.5, 0.8125, 1.0, 0.7812, 1.0, 0.7812, 0.5, 0.7812, 0.5, 0.7812, 1.0, 0.75, 1.0, 0.75, 0.5, 0.75, 0.5, 0.75, 1.0, 0.7188, 1.0, 0.7188, 0.5, 0.7188, 0.5, 0.7188, 1.0, 0.6875, 1.0, 0.6875, 0.5, 0.6875, 0.5, 0.6875, 1.0, 0.6562, 1.0, 0.6562, 0.5, 0.6562, 0.5, 0.6562, 1.0, 0.625, 1.0, 0.625, 0.5, 0.625, 0.5, 0.625, 1.0, 0.5938, 1.0, 0.5938, 0.5, 0.5938, 0.5, 0.5938, 1.0, 0.5625, 1.0, 0.5625, 0.5, 0.5625, 0.5, 0.5625, 1.0, 0.5312, 1.0, 0.5312, 0.5, 0.5312, 0.5, 0.5312, 1.0, 0.5, 1.0, 0.5, 0.5, 0.5, 0.5, 0.5, 1.0, 0.4688, 1.0, 0.4688, 0.5, 0.4688, 0.5, 0.4688, 1.0, 0.4375, 1.0, 0.4375, 0.5, 0.4375, 0.5, 0.4375, 1.0, 0.4062, 1.0, 0.4062, 0.5, 0.4062, 0.5, 0.4062, 1.0, 0.375, 1.0, 0.375, 0.5, 0.375, 0.5, 0.375, 1.0, 0.3438, 1.0, 0.3438, 0.5, 0.3438, 0.5, 0.3438, 1.0, 0.3125, 1.0, 0.3125, 0.5, 0.3125, 0.5, 0.3125, 1.0, 0.2812, 1.0, 0.2812, 0.5, 0.2812, 0.5, 0.2812, 1.0, 0.25, 1.0, 0.25, 0.5, 0.25, 0.5, 0.25, 1.0, 0.2188, 1.0, 0.2188, 0.5, 0.2188, 0.5, 0.2188, 1.0, 0.1875, 1.0, 0.1875, 0.5, 0.1875, 0.5, 0.1875, 1.0, 0.1562, 1.0, 0.1562, 0.5, 0.1562, 0.5, 0.1562, 1.0, 0.125, 1.0, 0.125, 0.5, 0.125, 0.5, 0.125, 1.0, 0.09375, 1.0, 0.09375, 0.5, 0.09375, 0.5, 0.09375, 1.0, 0.0625, 1.0, 0.0625, 0.5, 0.2968, 0.4854, 0.25, 0.49, 0.2032, 0.4854, 0.1582, 0.4717, 0.1167, 0.4496, 0.08029, 0.4197, 0.05045, 0.3833, 0.02827, 0.3418, 0.01461, 0.2968, 0.01, 0.25, 0.01461, 0.2032, 0.02827, 0.1582, 0.05045, 0.1167, 0.08029, 0.08029, 0.1167, 0.05045, 0.1582, 0.02827, 0.2032, 0.01461, 0.25, 0.01, 0.2968, 0.01461, 0.3418, 0.02827, 0.3833, 0.05045, 0.4197, 0.08029, 0.4496, 0.1167, 0.4717, 0.1582, 0.4854, 0.2032, 0.49, 0.25, 0.4854, 0.2968, 0.4717, 0.3418, 0.4496, 0.3833, 0.4197, 0.4197, 0.3833, 0.4496, 0.3418, 0.4717, 0.0625, 0.5, 0.0625, 1.0, 0.03125, 1.0, 0.03125, 0.5, 0.03125, 0.5, 0.03125, 1.0, 0.0, 1.0, 0.0, 0.5, 0.75, 0.49, 0.7968, 0.4854, 0.8418, 0.4717, 0.8833, 0.4496, 0.9197, 0.4197, 0.9496, 0.3833, 0.9717, 0.3418, 0.9854, 0.2968, 0.99, 0.25, 0.9854, 0.2032, 0.9717, 0.1582, 0.9496, 0.1167, 0.9197, 0.08029, 0.8833, 0.05045, 0.8418, 0.02827, 0.7968, 0.01461, 0.75, 0.01, 0.7032, 0.01461, 0.6582, 0.02827, 0.6167, 0.05045, 0.5803, 0.08029, 0.5504, 0.1167, 0.5283, 0.1582, 0.5146, 0.2032, 0.51, 0.25, 0.5146, 0.2968, 0.5283, 0.3418, 0.5504, 0.3833, 0.5803, 0.4197, 0.6167, 0.4496, 0.6582, 0.4717, 0.7032, 0.4854, 1.0, 0.5, 1.0, 1.0, 0.9688, 1.0, 0.9688, 0.5, 0.9688, 0.5, 0.9688, 1.0, 0.9375, 1.0, 0.9375, 0.5, 0.9375, 0.5, 0.9375, 1.0, 0.9062, 1.0, 0.9062, 0.5, 0.9062, 0.5, 0.9062, 1.0, 0.875, 1.0, 0.875, 0.5, 0.875, 0.5, 0.875, 1.0, 0.8438, 1.0, 0.8438, 0.5, 0.8438, 0.5, 0.8438, 1.0, 0.8125, 1.0, 0.8125, 0.5, 0.8125, 0.5, 0.8125, 1.0, 0.7812, 1.0, 0.7812, 0.5, 0.7812, 0.5, 0.7812, 1.0, 0.75, 1.0, 0.75, 0.5, 0.75, 0.5, 0.75, 1.0, 0.7188, 1.0, 0.7188, 0.5, 0.7188, 0.5, 0.7188, 1.0, 0.6875, 1.0, 0.6875, 0.5, 0.6875, 0.5, 0.6875, 1.0, 0.6562, 1.0, 0.6562, 0.5, 0.6562, 0.5, 0.6562, 1.0, 0.625, 1.0, 0.625, 0.5, 0.625, 0.5, 0.625, 1.0, 0.5938, 1.0, 0.5938, 0.5, 0.5938, 0.5, 0.5938, 1.0, 0.5625, 1.0, 0.5625, 0.5, 0.5625, 0.5, 0.5625, 1.0, 0.5312, 1.0, 0.5312, 0.5, 0.5312, 0.5, 0.5312, 1.0, 0.5, 1.0, 0.5, 0.5, 0.5, 0.5, 0.5, 1.0, 0.4688, 1.0, 0.4688, 0.5, 0.4688, 0.5, 0.4688, 1.0, 0.4375, 1.0, 0.4375, 0.5, 0.4375, 0.5, 0.4375, 1.0, 0.4062, 1.0, 0.4062, 0.5, 0.4062, 0.5, 0.4062, 1.0, 0.375, 1.0, 0.375, 0.5, 0.375, 0.5, 0.375, 1.0, 0.3438, 1.0, 0.3438, 0.5, 0.3438, 0.5, 0.3438, 1.0, 0.3125, 1.0, 0.3125, 0.5, 0.3125, 0.5, 0.3125, 1.0, 0.2812, 1.0, 0.2812, 0.5, 0.2812, 0.5, 0.2812, 1.0, 0.25, 1.0, 0.25, 0.5, 0.25, 0.5, 0.25, 1.0, 0.2188, 1.0, 0.2188, 0.5, 0.2188, 0.5, 0.2188, 1.0, 0.1875, 1.0, 0.1875, 0.5, 0.1875, 0.5, 0.1875, 1.0, 0.1562, 1.0, 0.1562, 0.5, 0.1562, 0.5, 0.1562, 1.0, 0.125, 1.0, 0.125, 0.5, 0.125, 0.5, 0.125, 1.0, 0.09375, 1.0, 0.09375, 0.5, 0.09375, 0.5, 0.09375, 1.0, 0.0625, 1.0, 0.0625, 0.5, 0.2968, 0.4854, 0.25, 0.49, 0.2032, 0.4854, 0.1582, 0.4717, 0.1167, 0.4496, 0.08029, 0.4197, 0.05045, 0.3833, 0.02827, 0.3418, 0.01461, 0.2968, 0.01, 0.25, 0.01461, 0.2032, 0.02827, 0.1582, 0.05045, 0.1167, 0.08029, 0.08029, 0.1167, 0.05045, 0.1582, 0.02827, 0.2032, 0.01461, 0.25, 0.01, 0.2968, 0.01461, 0.3418, 0.02827, 0.3833, 0.05045, 0.4197, 0.08029, 0.4496, 0.1167, 0.4717, 0.1582, 0.4854, 0.2032, 0.49, 0.25, 0.4854, 0.2968, 0.4717, 0.3418, 0.4496, 0.3833, 0.4197, 0.4197, 0.3833, 0.4496, 0.3418, 0.4717, 0.0625, 0.5, 0.0625, 1.0, 0.03125, 1.0, 0.03125, 0.5, 0.03125, 0.5, 0.03125, 1.0, 0.0, 1.0, 0.0, 0.5, 0.75, 0.49, 0.7968, 0.4854, 0.8418, 0.4717, 0.8833, 0.4496, 0.9197, 0.4197, 0.9496, 0.3833, 0.9717, 0.3418, 0.9854, 0.2968, 0.99, 0.25, 0.9854, 0.2032, 0.9717, 0.1582, 0.9496, 0.1167, 0.9197, 0.08029, 0.8833, 0.05045, 0.8418, 0.02827, 0.7968, 0.01461, 0.75, 0.01, 0.7032, 0.01461, 0.6582, 0.02827, 0.6167, 0.05045, 0.5803, 0.08029, 0.5504, 0.1167, 0.5283, 0.1582, 0.5146, 0.2032, 0.51, 0.25, 0.5146, 0.2968, 0.5283, 0.3418, 0.5504, 0.3833, 0.5803, 0.4197, 0.6167, 0.4496, 0.6582, 0.4717, 0.7032, 0.4854, 0.25, 0.49, 0.25, 0.25, 0.2968, 0.4854, 0.2968, 0.4854, 0.25, 0.25, 0.3418, 0.4717, 0.3418, 0.4717, 0.25, 0.25, 0.3833, 0.4496, 0.3833, 0.4496, 0.25, 0.25, 0.4197, 0.4197, 0.4197, 0.4197, 0.25, 0.25, 0.4496, 0.3833, 0.4496, 0.3833, 0.25, 0.25, 0.4717, 0.3418, 0.4717, 0.3418, 0.25, 0.25, 0.4854, 0.2968, 0.4854, 0.2968, 0.25, 0.25, 0.49, 0.25, 0.49, 0.25, 0.25, 0.25, 0.4854, 0.2032, 0.4854, 0.2032, 0.25, 0.25, 0.4717, 0.1582, 0.4717, 0.1582, 0.25, 0.25, 0.4496, 0.1167, 0.4496, 0.1167, 0.25, 0.25, 0.4197, 0.08029, 0.4197, 0.08029, 0.25, 0.25, 0.3833, 0.05045, 0.3833, 0.05045, 0.25, 0.25, 0.3418, 0.02827, 0.3418, 0.02827, 0.25, 0.25, 0.2968, 0.01461, 0.2968, 0.01461, 0.25, 0.25, 0.25, 0.01, 0.25, 0.01, 0.25, 0.25, 0.2032, 0.01461, 0.2032, 0.01461, 0.25, 0.25, 0.1582, 0.02827, 0.1582, 0.02827, 0.25, 0.25, 0.1167, 0.05045, 0.1167, 0.05045, 0.25, 0.25, 0.08029, 0.08029, 0.08029, 0.08029, 0.25, 0.25, 0.05045, 0.1167, 0.05045, 0.1167, 0.25, 0.25, 0.02827, 0.1582, 0.02827, 0.1582, 0.25, 0.25, 0.01461, 0.2032, 0.01461, 0.2032, 0.25, 0.25, 0.01, 0.25, 0.01, 0.25, 0.25, 0.25, 0.01461, 0.2968, 0.01461, 0.2968, 0.25, 0.25, 0.02827, 0.3418, 0.02827, 0.3418, 0.25, 0.25, 0.05045, 0.3833, 0.05045, 0.3833, 0.25, 0.25, 0.08029, 0.4197, 0.08029, 0.4197, 0.25, 0.25, 0.1167, 0.4496, 0.1167, 0.4496, 0.25, 0.25, 0.1582, 0.4717, 0.75, 0.49, 0.7968, 0.4854, 0.8418, 0.4717, 0.8833, 0.4496, 0.9197, 0.4197, 0.9496, 0.3833, 0.9717, 0.3418, 0.9854, 0.2968, 0.99, 0.25, 0.9854, 0.2032, 0.9717, 0.1582, 0.9496, 0.1167, 0.9197, 0.08029, 0.8833, 0.05045, 0.8418, 0.02827, 0.7968, 0.01461, 0.75, 0.01, 0.7032, 0.01461, 0.6582, 0.02827, 0.6167, 0.05045, 0.5803, 0.08029, 0.5504, 0.1167, 0.5283, 0.1582, 0.5146, 0.2032, 0.51, 0.25, 0.5146, 0.2968, 0.5283, 0.3418, 0.5504, 0.3833, 0.5803, 0.4197, 0.6167, 0.4496, 0.6582, 0.4717, 0.7032, 0.4854, 0.1582, 0.4717, 0.25, 0.25, 0.2032, 0.4854, 0.2032, 0.4854, 0.25, 0.25, 0.25, 0.49, 1.0, 0.5, 1.0, 1.0, 0.9688, 1.0, 0.9688, 0.5, 0.9688, 0.5, 0.9688, 1.0, 0.9375, 1.0, 0.9375, 0.5, 0.9375, 0.5, 0.9375, 1.0, 0.9062, 1.0, 0.9062, 0.5, 0.9062, 0.5, 0.9062, 1.0, 0.875, 1.0, 0.875, 0.5, 0.875, 0.5, 0.875, 1.0, 0.8438, 1.0, 0.8438, 0.5, 0.8438, 0.5, 0.8438, 1.0, 0.8125, 1.0, 0.8125, 0.5, 0.8125, 0.5, 0.8125, 1.0, 0.7812, 1.0, 0.7812, 0.5, 0.7812, 0.5, 0.7812, 1.0, 0.75, 1.0, 0.75, 0.5, 0.75, 0.5, 0.75, 1.0, 0.7188, 1.0, 0.7188, 0.5, 0.7188, 0.5, 0.7188, 1.0, 0.6875, 1.0, 0.6875, 0.5, 0.6875, 0.5, 0.6875, 1.0, 0.6562, 1.0, 0.6562, 0.5, 0.6562, 0.5, 0.6562, 1.0, 0.625, 1.0, 0.625, 0.5, 0.625, 0.5, 0.625, 1.0, 0.5938, 1.0, 0.5938, 0.5, 0.5938, 0.5, 0.5938, 1.0, 0.5625, 1.0, 0.5625, 0.5, 0.5625, 0.5, 0.5625, 1.0, 0.5312, 1.0, 0.5312, 0.5, 0.5312, 0.5, 0.5312, 1.0, 0.5, 1.0, 0.5, 0.5, 0.5, 0.5, 0.5, 1.0, 0.4688, 1.0, 0.4688, 0.5, 0.4688, 0.5, 0.4688, 1.0, 0.4375, 1.0, 0.4375, 0.5, 0.4375, 0.5, 0.4375, 1.0, 0.4062, 1.0, 0.4062, 0.5, 0.4062, 0.5, 0.4062, 1.0, 0.375, 1.0, 0.375, 0.5, 0.375, 0.5, 0.375, 1.0, 0.3438, 1.0, 0.3438, 0.5, 0.3438, 0.5, 0.3438, 1.0, 0.3125, 1.0, 0.3125, 0.5, 0.3125, 0.5, 0.3125, 1.0, 0.2812, 1.0, 0.2812, 0.5, 0.2812, 0.5, 0.2812, 1.0, 0.25, 1.0, 0.25, 0.5, 0.25, 0.5, 0.25, 1.0, 0.2188, 1.0, 0.2188, 0.5, 0.2188, 0.5, 0.2188, 1.0, 0.1875, 1.0, 0.1875, 0.5, 0.1875, 0.5, 0.1875, 1.0, 0.1562, 1.0, 0.1562, 0.5, 0.1562, 0.5, 0.1562, 1.0, 0.125, 1.0, 0.125, 0.5, 0.125, 0.5, 0.125, 1.0, 0.09375, 1.0, 0.09375, 0.5, 0.09375, 0.5, 0.09375, 1.0, 0.0625, 1.0, 0.0625, 0.5, 0.2968, 0.4854, 0.25, 0.49, 0.2032, 0.4854, 0.1582, 0.4717, 0.1167, 0.4496, 0.08029, 0.4197, 0.05045, 0.3833, 0.02827, 0.3418, 0.01461, 0.2968, 0.01, 0.25, 0.01461, 0.2032, 0.02827, 0.1582, 0.05045, 0.1167, 0.08029, 0.08029, 0.1167, 0.05045, 0.1582, 0.02827, 0.2032, 0.01461, 0.25, 0.01, 0.2968, 0.01461, 0.3418, 0.02827, 0.3833, 0.05045, 0.4197, 0.08029, 0.4496, 0.1167, 0.4717, 0.1582, 0.4854, 0.2032, 0.49, 0.25, 0.4854, 0.2968, 0.4717, 0.3418, 0.4496, 0.3833, 0.4197, 0.4197, 0.3833, 0.4496, 0.3418, 0.4717, 0.0625, 0.5, 0.0625, 1.0, 0.03125, 1.0, 0.03125, 0.5, 0.03125, 0.5, 0.03125, 1.0, 0.0, 1.0, 0.0, 0.5, 0.75, 0.49, 0.7968, 0.4854, 0.8418, 0.4717, 0.8833, 0.4496, 0.9197, 0.4197, 0.9496, 0.3833, 0.9717, 0.3418, 0.9854, 0.2968, 0.99, 0.25, 0.9854, 0.2032, 0.9717, 0.1582, 0.9496, 0.1167, 0.9197, 0.08029, 0.8833, 0.05045, 0.8418, 0.02827, 0.7968, 0.01461, 0.75, 0.01, 0.7032, 0.01461, 0.6582, 0.02827, 0.6167, 0.05045, 0.5803, 0.08029, 0.5504, 0.1167, 0.5283, 0.1582, 0.5146, 0.2032, 0.51, 0.25, 0.5146, 0.2968, 0.5283, 0.3418, 0.5504, 0.3833, 0.5803, 0.4197, 0.6167, 0.4496, 0.6582, 0.4717, 0.7032, 0.4854])
me_cylinder_002.materials.append(mat_red)
me_cylinder_002.materials.append(mat_green)
me_cylinder_002.materials.append(mat_blue)
me_cylinder_002.update()
me_paraboliccylindermesh_001 = bpy.data.meshes.new('ParabolicCylinderMesh.001')
me_paraboliccylindermesh_001.from_pydata([(3.333, -20.0, 11.11), (3.267, -20.0, 10.67), (3.2, -20.0, 10.24), (3.133, -20.0, 9.818), (3.067, -20.0, 9.404), (3.0, -20.0, 9.0), (2.933, -20.0, 8.604), (2.867, -20.0, 8.218), (2.8, -20.0, 7.84), (2.733, -20.0, 7.471), (2.667, -20.0, 7.111), (2.6, -20.0, 6.76), (2.533, -20.0, 6.418), (2.467, -20.0, 6.084), (2.4, -20.0, 5.76), (2.333, -20.0, 5.444), (2.267, -20.0, 5.138), (2.2, -20.0, 4.84), (2.133, -20.0, 4.551), (2.067, -20.0, 4.271), (2.0, -20.0, 4.0), (1.933, -20.0, 3.738), (1.867, -20.0, 3.484), (1.8, -20.0, 3.24), (1.733, -20.0, 3.004), (1.667, -20.0, 2.778), (1.6, -20.0, 2.56), (1.533, -20.0, 2.351), (1.467, -20.0, 2.151), (1.4, -20.0, 1.96), (1.333, -20.0, 1.778), (1.267, -20.0, 1.604), (1.2, -20.0, 1.44), (1.133, -20.0, 1.284), (1.067, -20.0, 1.138), (1.0, -20.0, 1.0), (0.9333, -20.0, 0.8711), (0.8667, -20.0, 0.7511), (0.8, -20.0, 0.64), (0.7333, -20.0, 0.5378), (0.6667, -20.0, 0.4444), (0.6, -20.0, 0.36), (0.5333, -20.0, 0.2844), (0.4667, -20.0, 0.2178), (0.4, -20.0, 0.16), (0.3333, -20.0, 0.1111), (0.2667, -20.0, 0.07111), (0.2, -20.0, 0.04), (0.1333, -20.0, 0.01778), (0.06667, -20.0, 0.004444), (-3.803e-15, -20.0, 1.446e-29), (-0.06667, -20.0, 0.004444), (-0.1333, -20.0, 0.01778), (-0.2, -20.0, 0.04), (-0.2667, -20.0, 0.07111), (-0.3333, -20.0, 0.1111), (-0.4, -20.0, 0.16), (-0.4667, -20.0, 0.2178), (-0.5333, -20.0, 0.2844), (-0.6, -20.0, 0.36), (-0.6667, -20.0, 0.4444), (-0.7333, -20.0, 0.5378), (-0.8, -20.0, 0.64), (-0.8667, -20.0, 0.7511), (-0.9333, -20.0, 0.8711), (-1.0, -20.0, 1.0), (-1.067, -20.0, 1.138), (-1.133, -20.0, 1.284), (-1.2, -20.0, 1.44), (-1.267, -20.0, 1.604), (-1.333, -20.0, 1.778), (-1.4, -20.0, 1.96), (-1.467, -20.0, 2.151), (-1.533, -20.0, 2.351), (-1.6, -20.0, 2.56), (-1.667, -20.0, 2.778), (-1.733, -20.0, 3.004), (-1.8, -20.0, 3.24), (-1.867, -20.0, 3.484), (-1.933, -20.0, 3.738), (-2.0, -20.0, 4.0), (-2.067, -20.0, 4.271), (-2.133, -20.0, 4.551), (-2.2, -20.0, 4.84), (-2.267, -20.0, 5.138), (-2.333, -20.0, 5.444), (-2.4, -20.0, 5.76), (-2.467, -20.0, 6.084), (-2.533, -20.0, 6.418), (-2.6, -20.0, 6.76), (-2.667, -20.0, 7.111), (-2.733, -20.0, 7.471), (-2.8, -20.0, 7.84), (-2.867, -20.0, 8.218), (-2.933, -20.0, 8.604), (-3.0, -20.0, 9.0), (-3.067, -20.0, 9.404), (-3.133, -20.0, 9.818), (-3.2, -20.0, 10.24), (-3.267, -20.0, 10.67), (-3.333, -20.0, 11.11), (3.333, 20.0, 11.11), (3.267, 20.0, 10.67), (3.2, 20.0, 10.24), (3.133, 20.0, 9.818), (3.067, 20.0, 9.404), (3.0, 20.0, 9.0), (2.933, 20.0, 8.604), (2.867, 20.0, 8.218), (2.8, 20.0, 7.84), (2.733, 20.0, 7.471), (2.667, 20.0, 7.111), (2.6, 20.0, 6.76), (2.533, 20.0, 6.418), (2.467, 20.0, 6.084), (2.4, 20.0, 5.76), (2.333, 20.0, 5.444), (2.267, 20.0, 5.138), (2.2, 20.0, 4.84), (2.133, 20.0, 4.551), (2.067, 20.0, 4.271), (2.0, 20.0, 4.0), (1.933, 20.0, 3.738), (1.867, 20.0, 3.484), (1.8, 20.0, 3.24), (1.733, 20.0, 3.004), (1.667, 20.0, 2.778), (1.6, 20.0, 2.56), (1.533, 20.0, 2.351), (1.467, 20.0, 2.151), (1.4, 20.0, 1.96), (1.333, 20.0, 1.778), (1.267, 20.0, 1.604), (1.2, 20.0, 1.44), (1.133, 20.0, 1.284), (1.067, 20.0, 1.138), (1.0, 20.0, 1.0), (0.9333, 20.0, 0.8711), (0.8667, 20.0, 0.7511), (0.8, 20.0, 0.64), (0.7333, 20.0, 0.5378), (0.6667, 20.0, 0.4444), (0.6, 20.0, 0.36), (0.5333, 20.0, 0.2844), (0.4667, 20.0, 0.2178), (0.4, 20.0, 0.16), (0.3333, 20.0, 0.1111), (0.2667, 20.0, 0.07111), (0.2, 20.0, 0.04), (0.1333, 20.0, 0.01778), (0.06667, 20.0, 0.004444), (-3.803e-15, 20.0, 1.446e-29), (-0.06667, 20.0, 0.004444), (-0.1333, 20.0, 0.01778), (-0.2, 20.0, 0.04), (-0.2667, 20.0, 0.07111), (-0.3333, 20.0, 0.1111), (-0.4, 20.0, 0.16), (-0.4667, 20.0, 0.2178), (-0.5333, 20.0, 0.2844), (-0.6, 20.0, 0.36), (-0.6667, 20.0, 0.4444), (-0.7333, 20.0, 0.5378), (-0.8, 20.0, 0.64), (-0.8667, 20.0, 0.7511), (-0.9333, 20.0, 0.8711), (-1.0, 20.0, 1.0), (-1.067, 20.0, 1.138), (-1.133, 20.0, 1.284), (-1.2, 20.0, 1.44), (-1.267, 20.0, 1.604), (-1.333, 20.0, 1.778), (-1.4, 20.0, 1.96), (-1.467, 20.0, 2.151), (-1.533, 20.0, 2.351), (-1.6, 20.0, 2.56), (-1.667, 20.0, 2.778), (-1.733, 20.0, 3.004), (-1.8, 20.0, 3.24), (-1.867, 20.0, 3.484), (-1.933, 20.0, 3.738), (-2.0, 20.0, 4.0), (-2.067, 20.0, 4.271), (-2.133, 20.0, 4.551), (-2.2, 20.0, 4.84), (-2.267, 20.0, 5.138), (-2.333, 20.0, 5.444), (-2.4, 20.0, 5.76), (-2.467, 20.0, 6.084), (-2.533, 20.0, 6.418), (-2.6, 20.0, 6.76), (-2.667, 20.0, 7.111), (-2.733, 20.0, 7.471), (-2.8, 20.0, 7.84), (-2.867, 20.0, 8.218), (-2.933, 20.0, 8.604), (-3.0, 20.0, 9.0), (-3.067, 20.0, 9.404), (-3.133, 20.0, 9.818), (-3.2, 20.0, 10.24), (-3.267, 20.0, 10.67), (-3.333, 20.0, 11.11)], [], [(59, 58, 159, 160), (8, 7, 108, 109), (60, 59, 160, 161), (9, 8, 109, 110), (61, 60, 161, 162), (10, 9, 110, 111), (62, 61, 162, 163), (11, 10, 111, 112), (63, 62, 163, 164), (12, 11, 112, 113), (64, 63, 164, 165), (13, 12, 113, 114), (65, 64, 165, 166), (14, 13, 114, 115), (66, 65, 166, 167), (15, 14, 115, 116), (67, 66, 167, 168), (16, 15, 116, 117), (68, 67, 168, 169), (17, 16, 117, 118), (69, 68, 169, 170), (18, 17, 118, 119), (70, 69, 170, 171), (19, 18, 119, 120), (71, 70, 171, 172), (20, 19, 120, 121), (72, 71, 172, 173), (21, 20, 121, 122), (73, 72, 173, 174), (22, 21, 122, 123), (74, 73, 174, 175), (23, 22, 123, 124), (75, 74, 175, 176), (24, 23, 124, 125), (76, 75, 176, 177), (25, 24, 125, 126), (77, 76, 177, 178), (26, 25, 126, 127), (78, 77, 178, 179), (27, 26, 127, 128), (79, 78, 179, 180), (28, 27, 128, 129), (80, 79, 180, 181), (29, 28, 129, 130), (81, 80, 181, 182), (30, 29, 130, 131), (82, 81, 182, 183), (31, 30, 131, 132), (83, 82, 183, 184), (32, 31, 132, 133), (84, 83, 184, 185), (33, 32, 133, 134), (85, 84, 185, 186), (34, 33, 134, 135), (86, 85, 186, 187), (35, 34, 135, 136), (87, 86, 187, 188), (36, 35, 136, 137), (88, 87, 188, 189), (37, 36, 137, 138), (89, 88, 189, 190), (38, 37, 138, 139), (90, 89, 190, 191), (39, 38, 139, 140), (91, 90, 191, 192), (40, 39, 140, 141), (92, 91, 192, 193), (41, 40, 141, 142), (93, 92, 193, 194), (42, 41, 142, 143), (94, 93, 194, 195), (43, 42, 143, 144), (95, 94, 195, 196), (44, 43, 144, 145), (96, 95, 196, 197), (45, 44, 145, 146), (97, 96, 197, 198), (46, 45, 146, 147), (98, 97, 198, 199), (47, 46, 147, 148), (99, 98, 199, 200), (48, 47, 148, 149), (100, 99, 200, 201), (49, 48, 149, 150), (50, 49, 150, 151), (51, 50, 151, 152), (52, 51, 152, 153), (1, 0, 101, 102), (53, 52, 153, 154), (2, 1, 102, 103), (54, 53, 154, 155), (3, 2, 103, 104), (55, 54, 155, 156), (4, 3, 104, 105), (56, 55, 156, 157), (5, 4, 105, 106), (57, 56, 157, 158), (6, 5, 106, 107), (58, 57, 158, 159), (7, 6, 107, 108)])
me_paraboliccylindermesh_001.materials.append(mat_azurebluedark)
me_paraboliccylindermesh_001.update()
me_placeholder_mesh_001 = bpy.data.meshes.new('placeholder_mesh.001')
me_placeholder_mesh_001.from_pydata([(-10.0, 11.11, 0.0), (-9.844, 10.77, 0.0), (-9.688, 10.43, 0.0), (-9.531, 10.09, 0.0), (-9.375, 9.766, 0.0), (-9.219, 9.443, 0.0), (-9.062, 9.125, 0.0), (-8.906, 8.813, 0.0), (-8.75, 8.507, 0.0), (-8.594, 8.206, 0.0), (-8.438, 7.91, 0.0), (-8.281, 7.62, 0.0), (-8.125, 7.335, 0.0), (-7.969, 7.056, 0.0), (-7.812, 6.782, 0.0), (-7.656, 6.513, 0.0), (-7.5, 6.25, 0.0), (-7.344, 5.992, 0.0), (-7.188, 5.74, 0.0), (-7.031, 5.493, 0.0), (-6.875, 5.252, 0.0), (-6.719, 5.016, 0.0), (-6.562, 4.785, 0.0), (-6.406, 4.56, 0.0), (-6.25, 4.34, 0.0), (-6.094, 4.126, 0.0), (-5.938, 3.917, 0.0), (-5.781, 3.714, 0.0), (-5.625, 3.516, 0.0), (-5.469, 3.323, 0.0), (-5.312, 3.136, 0.0), (-5.156, 2.954, 0.0), (-5.0, 2.778, 0.0), (-4.844, 2.607, 0.0), (-4.688, 2.441, 0.0), (-4.531, 2.281, 0.0), (-4.375, 2.127, 0.0), (-4.219, 1.978, 0.0), (-4.062, 1.834, 0.0), (-3.906, 1.695, 0.0), (-3.75, 1.562, 0.0), (-3.594, 1.435, 0.0), (-3.438, 1.313, 0.0), (-3.281, 1.196, 0.0), (-3.125, 1.085, 0.0), (-2.969, 0.9793, 0.0), (-2.812, 0.8789, 0.0), (-2.656, 0.784, 0.0), (-2.5, 0.6944, 0.0), (-2.344, 0.6104, 0.0), (-2.188, 0.5317, 0.0), (-2.031, 0.4584, 0.0), (-1.875, 0.3906, 0.0), (-1.719, 0.3282, 0.0), (-1.562, 0.2713, 0.0), (-1.406, 0.2197, 0.0), (-1.25, 0.1736, 0.0), (-1.094, 0.1329, 0.0), (-0.9375, 0.09766, 0.0), (-0.7812, 0.06782, 0.0), (-0.625, 0.0434, 0.0), (-0.4688, 0.02441, 0.0), (-0.3125, 0.01085, 0.0), (-0.1562, 0.002713, 0.0), (0.0, 0.0, 0.0), (0.1562, 0.002713, 0.0), (0.3125, 0.01085, 0.0), (0.4688, 0.02441, 0.0), (0.625, 0.0434, 0.0), (0.7812, 0.06782, 0.0), (0.9375, 0.09766, 0.0), (1.094, 0.1329, 0.0), (1.25, 0.1736, 0.0), (1.406, 0.2197, 0.0), (1.562, 0.2713, 0.0), (1.719, 0.3282, 0.0), (1.875, 0.3906, 0.0), (2.031, 0.4584, 0.0), (2.188, 0.5317, 0.0), (2.344, 0.6104, 0.0), (2.5, 0.6944, 0.0), (2.656, 0.784, 0.0), (2.812, 0.8789, 0.0), (2.969, 0.9793, 0.0), (3.125, 1.085, 0.0), (3.281, 1.196, 0.0), (3.438, 1.313, 0.0), (3.594, 1.435, 0.0), (3.75, 1.562, 0.0), (3.906, 1.695, 0.0), (4.062, 1.834, 0.0), (4.219, 1.978, 0.0), (4.375, 2.127, 0.0), (4.531, 2.281, 0.0), (4.688, 2.441, 0.0), (4.844, 2.607, 0.0), (5.0, 2.778, 0.0), (5.156, 2.954, 0.0), (5.312, 3.136, 0.0), (5.469, 3.323, 0.0), (5.625, 3.516, 0.0), (5.781, 3.714, 0.0), (5.938, 3.917, 0.0), (6.094, 4.126, 0.0), (6.25, 4.34, 0.0), (6.406, 4.56, 0.0), (6.562, 4.785, 0.0), (6.719, 5.016, 0.0), (6.875, 5.252, 0.0), (7.031, 5.493, 0.0), (7.188, 5.74, 0.0), (7.344, 5.992, 0.0), (7.5, 6.25, 0.0), (7.656, 6.513, 0.0), (7.812, 6.782, 0.0), (7.969, 7.056, 0.0), (8.125, 7.335, 0.0), (8.281, 7.62, 0.0), (8.438, 7.91, 0.0), (8.594, 8.206, 0.0), (8.75, 8.507, 0.0), (8.906, 8.813, 0.0), (9.062, 9.125, 0.0), (9.219, 9.443, 0.0), (9.375, 9.766, 0.0), (9.531, 10.09, 0.0), (9.688, 10.43, 0.0), (9.844, 10.77, 0.0), (10.0, 11.11, 0.0)], [(0, 1), (1, 2), (2, 3), (3, 4), (4, 5), (5, 6), (6, 7), (7, 8), (8, 9), (9, 10), (10, 11), (11, 12), (12, 13), (13, 14), (14, 15), (15, 16), (16, 17), (17, 18), (18, 19), (19, 20), (20, 21), (21, 22), (22, 23), (23, 24), (24, 25), (25, 26), (26, 27), (27, 28), (28, 29), (29, 30), (30, 31), (31, 32), (32, 33), (33, 34), (34, 35), (35, 36), (36, 37), (37, 38), (38, 39), (39, 40), (40, 41), (41, 42), (42, 43), (43, 44), (44, 45), (45, 46), (46, 47), (47, 48), (48, 49), (49, 50), (50, 51), (51, 52), (52, 53), (53, 54), (54, 55), (55, 56), (56, 57), (57, 58), (58, 59), (59, 60), (60, 61), (61, 62), (62, 63), (63, 64), (64, 65), (65, 66), (66, 67), (67, 68), (68, 69), (69, 70), (70, 71), (71, 72), (72, 73), (73, 74), (74, 75), (75, 76), (76, 77), (77, 78), (78, 79), (79, 80), (80, 81), (81, 82), (82, 83), (83, 84), (84, 85), (85, 86), (86, 87), (87, 88), (88, 89), (89, 90), (90, 91), (91, 92), (92, 93), (93, 94), (94, 95), (95, 96), (96, 97), (97, 98), (98, 99), (99, 100), (100, 101), (101, 102), (102, 103), (103, 104), (104, 105), (105, 106), (106, 107), (107, 108), (108, 109), (109, 110), (110, 111), (111, 112), (112, 113), (113, 114), (114, 115), (115, 116), (116, 117), (117, 118), (118, 119), (119, 120), (120, 121), (121, 122), (122, 123), (123, 124), (124, 125), (125, 126), (126, 127), (127, 128)], [])
me_placeholder_mesh_001.materials.append(mat_white)
me_placeholder_mesh_001.update()

# ---- objects
ob_refer_ncia_can_nica = bpy.data.objects.new('Referència canònica', me_cylinder_002)
ob_paraboliccylinder = bpy.data.objects.new('ParabolicCylinder', me_paraboliccylindermesh_001)
ob_parabola = bpy.data.objects.new('Parabola', me_placeholder_mesh_001)

# ---- transforms, parenting, visibility, modifiers, constraints
ob_refer_ncia_can_nica.location = (-0.2889, 0.1444, 0.4333)
ob_refer_ncia_can_nica.rotation_mode = 'QUATERNION'
ob_refer_ncia_can_nica.rotation_quaternion = (0.4895, 0.4794, 0.53, 0.4996)
ob_refer_ncia_can_nica.scale = (0.05, 0.05, 0.7)
ob_paraboliccylinder.location = (-0.2889, 0.1444, 0.4333)
ob_paraboliccylinder.rotation_mode = 'QUATERNION'
ob_paraboliccylinder.rotation_quaternion = (0.9993, -0.02021, 0.0101, 0.03031)
ob_paraboliccylinder.scale = (3.0, 1.0, 1.0)
_m = ob_paraboliccylinder.modifiers.new('SubSurf', 'SUBSURF')
_m.subdivision_type = 'SIMPLE'
_m.levels = 4
_m = ob_paraboliccylinder.modifiers.new('Solidify', 'SOLIDIFY')
_m.thickness = 0.02
_m.offset = 1.0
ob_parabola.location = (-0.2889, 0.1444, 0.4333)
ob_parabola.rotation_mode = 'QUATERNION'
ob_parabola.rotation_quaternion = (0.7209, 0.6923, 0.02858, 0.01429)
_m = ob_parabola.modifiers.new('skin', 'SKIN')
_m = ob_parabola.modifiers.new('SubSurf', 'SUBSURF')
_m.subdivision_type = 'SIMPLE'
_m.levels = 4
_m = ob_parabola.modifiers.new('Solidify', 'SOLIDIFY')
_m.thickness = 0.02
_m.offset = 1.0

# ---- collection membership
scene.collection.objects.link(ob_refer_ncia_can_nica)
scene.collection.objects.link(ob_paraboliccylinder)
scene.collection.objects.link(ob_parabola)

# ---- scene / render settings (as saved in the file)
scene.frame_start = 0; scene.frame_end = 268; scene.frame_set(13)
scene.render.engine = 'BLENDER_EEVEE_NEXT'
scene.cycles.sampling_pattern = 'TABULATED_SOBOL'
scene.cycles.use_light_tree = False
scene.view_settings.view_transform = 'Filmic'
bpy.context.view_layer.update()

# ---- added for rendering (the .blend has no active camera and no usable light): camera, sun
cam_auto = bpy.data.cameras.new('AutoCamera')
cam_auto.lens = 50.0
cam_auto.sensor_width = 36.0
cam_auto.clip_end = 1213.83
ob_auto_camera = bpy.data.objects.new('AutoCamera', cam_auto)
scene.collection.objects.link(ob_auto_camera)
ob_auto_camera.location = (68.8754, -82.8527, 55.7648)
ob_auto_camera.rotation_euler = (1.09748, -7.21219e-08, 0.694738)
scene.camera = ob_auto_camera
light_auto_sun = bpy.data.lights.new('AutoSun', 'SUN')
light_auto_sun.energy = 3.0
light_auto_sun.angle = 0.0523599
ob_auto_sun = bpy.data.objects.new('AutoSun', light_auto_sun)
scene.collection.objects.link(ob_auto_sun)
ob_auto_sun.rotation_euler = (0.872665, 0.174533, 0.523599)
bpy.context.view_layer.update()
